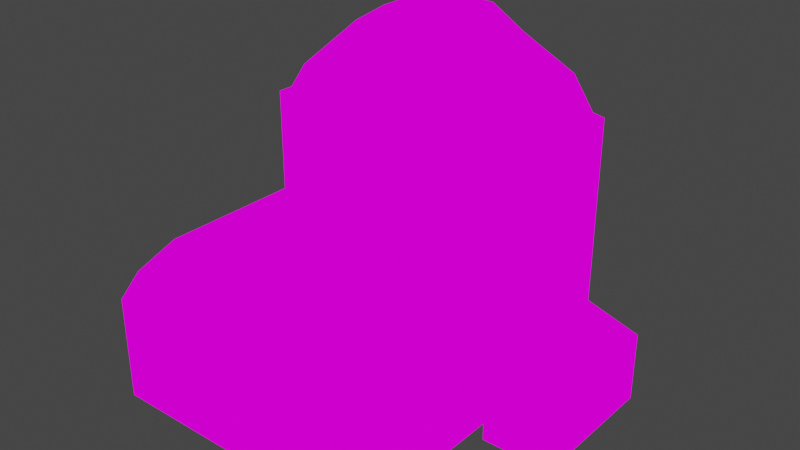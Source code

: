 # Source: Furnace.blend  (saved by Blender 2.82.7; exported with 4.5.12 LTS)
import bpy
from mathutils import Matrix  # noqa: F401  (used for matrix-valued properties, if any)

bpy.ops.wm.read_factory_settings(use_empty=True)
scene = bpy.context.scene
scene.name = 'Scene'

# ---- collections
col_collection = bpy.data.collections.new('Collection'); scene.collection.children.link(col_collection)

# ---- images (referenced by path relative to the original .blend; pixels are not part of the script)
import os
ASSET_DIR = os.environ.get("B2B_ASSET_DIR", "")  # directory of the original .blend (textures are referenced by path, not embedded)
HERE = os.path.dirname(os.path.abspath(__file__))  # packed textures are extracted next to this script under _unpacked/

def load_image(name, relpath, width, height, colorspace="sRGB"):
    """Load a texture the original file referenced (path relative to the .blend, or extracted next to this script)."""
    p = next((c for c in (os.path.join(HERE, relpath), os.path.join(ASSET_DIR, relpath)) if relpath and os.path.exists(c)), "")
    if p:
        img = bpy.data.images.load(p, check_existing=True)
        img.name = name
    else:  # same state as the original file: an image datablock whose file is absent (Cycles renders it pink)
        img = bpy.data.images.new(name, width, height)
        img.source = "FILE"
        img.filepath = "//" + (relpath or name)
    img.colorspace_settings.name = colorspace
    return img
img_workshopfurnace_png = load_image('workshopfurnace.png', 'workshopfurnace.png', 1024, 1024, 'sRGB')

# ---- materials (node trees are filled in below, after node groups)
mat_workshopfurnace = bpy.data.materials.new('workshopfurnace')
mat_workshopfurnace.alpha_threshold = 0.0
mat_workshopfurnace.use_transparent_shadow = False
mat_workshopfurnace.line_color = (0.0, 0.0, 0.0, 1.0)

# ---- material node trees
mat_workshopfurnace.use_nodes = True; mat_workshopfurnace.node_tree.nodes.clear()
_N = mat_workshopfurnace.node_tree.nodes; _L = mat_workshopfurnace.node_tree.links
n0 = _N.new('ShaderNodeOutputMaterial'); n0.name = 'Material Output'; n0.location = (400, 0)
n1 = _N.new('ShaderNodeLightPath'); n1.name = 'Light Path'; n1.location = (0, 250)
n2 = _N.new('ShaderNodeBsdfTransparent'); n2.name = 'Transparent BSDF'; n2.location = (-200, -100)
n3 = _N.new('ShaderNodeEmission'); n3.name = 'Emission'; n3.location = (-200, -200)
n4 = _N.new('ShaderNodeMixShader'); n4.name = 'Mix Shader'; n4.location = (200, 0)
n5 = _N.new('ShaderNodeMixShader'); n5.name = 'Mix Shader.001'; n5.location = (0, -100)
n6 = _N.new('ShaderNodeTexImage'); n6.name = 'Image Texture'; n6.location = (-500, 100)
n6.image = img_workshopfurnace_png
n6.interpolation = 'Closest'
_L.new(n6.outputs[0], n3.inputs[0])
_L.new(n6.outputs[1], n5.inputs[0])
_L.new(n2.outputs[0], n5.inputs[1])
_L.new(n2.outputs[0], n4.inputs[1])
_L.new(n3.outputs[0], n5.inputs[2])
_L.new(n5.outputs[0], n4.inputs[2])
_L.new(n1.outputs[0], n4.inputs[0])
_L.new(n4.outputs[0], n0.inputs[0])
n0.is_active_output = True

# ---- world
world_world = bpy.data.worlds.new('World'); scene.world = world_world
world_world.use_nodes = True; world_world.node_tree.nodes.clear()
_N = world_world.node_tree.nodes; _L = world_world.node_tree.links
n0 = _N.new('ShaderNodeOutputWorld'); n0.name = 'World Output'; n0.location = (300, 300)
n1 = _N.new('ShaderNodeBackground'); n1.name = 'Background'; n1.location = (10, 300)
n1.inputs[0].default_value = (0.05088, 0.05088, 0.05088, 1.0)
_L.new(n1.outputs[0], n0.inputs[0])
n0.is_active_output = True
world_world.color = (0.05088, 0.05088, 0.05088)
world_world.use_sun_shadow = False
world_world.sun_shadow_jitter_overblur = 0.0

# ---- meshes
me_cube = bpy.data.meshes.new('Cube')
me_cube.from_pydata([(0.5, -0.4827, 0.4455), (0.25, -0.05871, 0.5), (0.5, -0.2009, 0.5), (-0.25, -0.4827, 0.4455), (-0.5, -0.5587, 0.25), (0.5, -0.5587, 0.0), (0.5, -0.05871, 0.0), (-0.25, -0.5587, 0.25), (-0.5, -0.3087, 0.0), (-0.5, -0.2009, 0.5), (0.0, -0.5587, 0.25), (-0.4554, 0.6913, 0.8832), (-0.25, -0.2009, 0.5), (0.0, -0.4827, 0.4455), (0.25, -0.5587, 0.25), (0.25, -0.4827, 0.4455), (0.5, -0.5587, 0.25), (0.0, -0.2009, 0.5), (0.0, 0.1913, 0.5), (-0.5, -0.05871, 0.5), (0.5, 0.1913, 0.5), (-0.5, 0.1913, 0.25), (0.25, -0.2009, 0.5), (-0.25, -0.05871, 0.5), (-0.5, -0.4827, 0.4455), (0.25, 0.1913, 0.75), (0.0, -0.05871, 0.5), (-0.25, 0.1913, 0.5), (-0.4554, 0.4413, 0.8832), (-0.25, 0.1913, 0.75), (0.25, 0.1913, 0.5), (-0.5, 0.6913, 0.5), (0.25, 0.6913, 1.0), (-0.25, 0.1913, 1.0), (0.4554, 0.1913, 0.8832), (0.5, 0.1913, 0.75), (-0.5, 0.6913, 0.75), (0.4554, 0.4413, 0.8832), (0.5, 0.4413, 0.75), (-0.5, 0.6913, 0.0), (-0.5, 0.4413, 0.0), (-0.5, 0.4413, 0.25), (0.5, 0.4413, 0.5), (-0.5, -0.5587, 0.0), (0.0, 0.4413, 0.0), (-0.5, -0.05871, 0.25), (0.5, -0.05871, 0.5), (0.5, 0.4413, 0.25), (0.5, 0.1913, 0.25), (0.5, -0.05871, 0.25), (0.0, -0.3087, 0.0), (0.25, -0.05871, 0.0), (0.5, -0.3087, 0.25), (0.0, -0.05871, 0.0), (-0.5, -0.3087, 0.25), (0.5, -0.3087, 0.0), (0.0, 0.1913, 0.0), (-0.5, 0.1913, 0.5), (0.5, 0.6913, 0.0), (0.5, 0.4413, 0.0), (-0.5, 0.4413, 0.75), (-0.5, 0.4413, 0.5), (-0.5, 0.6913, 0.25), (-0.5, 0.1913, 0.75), (-0.4554, 0.1913, 0.8832), (0.0, 0.1913, 1.0), (0.0, 0.6913, 1.0), (0.25, 0.1913, 1.0), (-0.25, 0.4413, 0.0), (0.0, 0.4413, 1.222), (0.25, 0.4413, 1.147), (0.25, -0.3087, 0.0), (-0.25, 0.4413, 1.147), (0.25, 0.4413, 0.0), (0.5, 0.6913, 0.25), (0.5, 0.6913, 0.5), (0.5, 0.6913, 0.75), (0.4554, 0.6913, 0.8832), (-0.25, 0.6913, 1.0), (-0.25, -0.3087, 0.0), (0.25, -0.5587, 0.0), (0.25, 0.6913, 0.0), (0.0, 0.6913, 0.0), (-0.25, 0.6913, 0.0), (-0.25, -0.05871, 0.0), (-0.5, -0.05871, 0.0), (-0.5, 0.1913, 0.0), (-0.25, 0.1913, 0.0), (0.25, 0.1913, 0.0), (0.5, 0.1913, 0.0), (-0.25, -0.5587, 0.0), (0.0, -0.5587, 0.0), (-0.25, -0.5587, 0.375), (0.25, 0.06629, 0.0), (0.125, 0.6913, 0.0), (0.125, -0.05871, 0.0), (0.125, -0.5587, 0.25), (-0.125, -0.4827, 0.4455), (-0.375, -0.5587, 0.0), (-0.5, 0.4413, 0.625), (-0.5, 0.3163, 0.0), (0.375, -0.4827, 0.4455), (0.25, -0.1837, 0.5), (0.0, -0.3259, 0.5), (0.5, -0.4337, 0.25), (-0.375, -0.4827, 0.4455), (0.25, -0.5587, 0.375), (-0.5, -0.1837, 0.0), (0.125, -0.05871, 0.5), (-0.375, -0.5587, 0.25), (-0.375, -0.3087, 0.0), (-0.4554, 0.5663, 0.8832), (-0.125, -0.5587, 0.25), (-0.375, 0.1913, 0.0), (-0.25, -0.1837, 0.5), (0.25, -0.3259, 0.5), (-0.25, 0.06629, 0.5), (0.375, 0.1913, 0.5), (0.125, -0.4827, 0.4455), (0.0, -0.5587, 0.375), (-0.25, -0.3259, 0.5), (-0.375, -0.05871, 0.5), (0.5, 0.1913, 0.375), (0.0, -0.1837, 0.5), (0.25, 0.06629, 0.5), (0.375, 0.1913, 0.75), (0.125, 0.4413, 1.222), (-0.25, 0.3163, 0.0), (-0.125, -0.2009, 0.5), (0.125, -0.2009, 0.5), (-0.5, -0.5587, 0.375), (-0.5, -0.05871, 0.375), (0.125, 0.1913, 0.5), (0.5, 0.4413, 0.875), (0.25, 0.1913, 0.875), (-0.125, -0.05871, 0.5), (-0.25, 0.1913, 0.875), (0.5, 0.1913, 0.875), (0.0, 0.06629, 0.5), (-0.125, 0.1913, 0.5), (-0.25, 0.1913, 0.625), (0.125, 0.1913, 1.0), (0.375, -0.5587, 0.25), (0.125, 0.6913, 1.0), (0.25, 0.1913, 0.625), (0.5, 0.1913, 0.625), (0.5, -0.5587, 0.375), (0.5, 0.3163, 0.75), (0.5, 0.06629, 0.5), (0.0, 0.5663, 0.0), (0.5, -0.5587, 0.125), (0.5, -0.05871, 0.125), (0.375, -0.05871, 0.5), (-0.5, 0.6913, 0.375), (0.5, -0.1837, 0.5), (0.5, 0.5663, 0.75), (-0.5, 0.5663, 0.75), (0.5, 0.3163, 0.25), (0.0, -0.4337, 0.0), (-0.5, -0.4337, 0.25), (-0.125, -0.3087, 0.0), (-0.5, -0.5587, 0.125), (-0.125, 0.6913, 0.0), (0.7968, 0.25, 0.25), (0.5, 0.3163, 0.5), (0.5, 0.4413, 0.625), (-0.5, 0.6913, 0.875), (0.5, 0.4413, 0.375), (-0.25, 0.5663, 0.0), (0.5, -0.05871, 0.375), (0.5, -0.1837, 0.25), (0.5, 0.1913, 0.125), (0.5, -0.3087, 0.375), (-0.375, -0.2009, 0.5), (-0.5, -0.3259, 0.5), (-0.5, -0.3087, 0.125), (0.375, -0.3087, 0.0), (-0.5, 0.1913, 0.375), (0.0, -0.1837, 0.0), (0.5, -0.3259, 0.5), (0.375, -0.2009, 0.5), (0.5, 0.06629, 0.25), (0.5, -0.3087, 0.125), (-0.5, 0.06629, 0.0), (-0.375, -0.05871, 0.0), (-0.5, 0.1913, 0.625), (-0.5, -0.3087, 0.375), (-0.5, 0.06629, 0.5), (-0.375, 0.1913, 0.5), (-0.5, 0.06629, 0.25), (-0.5, 0.3163, 0.25), (0.125, 0.1913, 0.0), (0.7968, 0.0, 0.25), (0.5, 0.06629, 0.0), (-0.5, -0.1837, 0.5), (-0.5, -0.1837, 0.25), (-0.25, -0.5587, 0.125), (-0.5, 0.4413, 0.375), (-0.5, 0.3163, 0.5), (0.5468, 0.25, 0.3259), (-0.5, 0.3163, 0.75), (-0.375, 0.6913, 0.0), (-0.125, 0.1913, 1.0), (-0.375, 0.1913, 0.75), (0.4554, 0.5663, 0.8832), (0.0, 0.1913, 0.875), (0.0, 0.5663, 1.222), (-0.375, 0.4413, 1.0), (-0.25, 0.06629, 0.0), (-0.5, 0.5663, 0.25), (-0.375, 0.1913, 1.0), (-0.5, 0.1913, 0.875), (0.5468, 0.0, 0.3259), (0.375, 0.1913, 1.0), (0.5468, 0.5, 0.0), (0.7968, 0.5, 0.25), (0.5, 0.6913, 0.625), (-0.5, 0.5663, 0.0), (0.0, 0.3163, 1.222), (0.4554, 0.3163, 0.8832), (0.375, 0.6913, 1.0), (0.7968, 0.25, 0.0), (0.375, 0.4413, 1.0), (0.25, 0.3163, 1.147), (-0.5, 0.4413, 0.875), (0.5468, 0.25, 0.0), (-0.4554, 0.3163, 0.8832), (-0.25, 0.3163, 1.147), (-0.125, 0.4413, 1.222), (0.375, 0.4413, 0.0), (0.5, 0.5663, 0.25), (-0.5, -0.4337, 0.0), (0.7968, 0.0, 0.0), (-0.125, 0.4143, 0.625), (0.5, 0.6913, 0.375), (0.5, 0.5663, 0.5), (0.125, 0.4143, 0.625), (0.5, 0.6913, 0.875), (0.125, 0.4143, 0.75), (0.07494, 0.5374, 0.6261), (0.25, 0.5663, 1.147), (-0.375, 0.4413, 0.0), (-0.375, 0.6913, 1.0), (-0.25, 0.5663, 1.147), (-0.125, 0.6913, 1.0), (0.07494, 0.5374, 0.776), (-0.07494, 0.5374, 0.776), (-0.5, 0.6913, 0.625), (-0.5, 0.5663, 0.5), (0.125, 0.4413, 0.0), (-0.07494, 0.5374, 0.6261), (0.25, 0.3163, 0.0), (0.5, 0.6913, 0.125), (0.375, 0.6913, 0.0), (0.0, 0.3163, 0.0), (-0.125, 0.4413, 0.0), (0.375, 0.1913, 0.0), (-0.5, 0.4413, 0.125), (-0.5, 0.6913, 0.125), (-0.25, -0.4337, 0.0), (0.5, -0.4337, 0.0), (-0.5, -0.05871, 0.125), (-0.5, 0.1913, 0.125), (-0.125, 0.1913, 0.0), (0.5, 0.3163, 0.0), (0.25, -0.5587, 0.125), (0.0, 0.06629, 0.0), (-0.125, -0.5587, 0.0), (-0.125, -0.05871, 0.0), (0.5, 0.4413, 0.125), (0.25, 0.5663, 0.0), (0.5, 0.5663, 0.0), (0.375, -0.05871, 0.0), (0.375, -0.5587, 0.0), (0.25, -0.4337, 0.0), (0.5, -0.1837, 0.0), (-0.25, -0.1837, 0.0), (0.25, -0.1837, 0.0), (0.125, -0.5587, 0.0), (0.125, -0.3087, 0.0), (0.375, -0.4337, 0.0), (0.125, -0.4337, 0.0), (0.125, -0.1837, 0.0), (0.375, -0.1837, 0.0), (-0.375, -0.4337, 0.0), (-0.125, -0.4337, 0.0), (-0.375, -0.1837, 0.0), (-0.125, -0.1837, 0.0), (-0.375, 0.3163, 0.0), (-0.125, 0.3163, 0.0), (0.125, 0.3163, 0.0), (0.375, 0.3163, 0.0), (0.125, 0.06629, 0.0), (0.375, 0.06629, 0.0), (-0.375, 0.06629, 0.0), (-0.125, 0.06629, 0.0), (-0.375, 0.5663, 0.0), (-0.125, 0.5663, 0.0), (0.125, 0.5663, 0.0), (0.375, 0.5663, 0.0), (0.1499, 0.5374, 0.776), (0.1499, 0.5374, 0.5511), (7.022e-10, 0.5374, 0.776), (-0.1499, 0.5374, 0.776), (0.1499, 0.5374, 0.701), (0.1499, 0.5374, 0.6261), (-0.07494, 0.5374, 0.701), (-0.1499, 0.5374, 0.701), (-0.1499, 0.5374, 0.6261), (-0.1499, 0.5374, 0.5511), (-0.07494, 0.5374, 0.5511), (0.07494, 0.5374, 0.701), (7.022e-10, 0.5374, 0.701), (7.022e-10, 0.5374, 0.6261), (7.022e-10, 0.5374, 0.5511), (0.07494, 0.5374, 0.5511), (-0.375, 0.5663, 1.0), (-0.125, 0.5663, 1.222), (0.125, 0.5663, 1.222), (0.375, 0.5663, 1.0), (0.375, 0.3163, 1.0), (0.125, 0.3163, 1.222), (-0.125, 0.3163, 1.222), (-0.375, 0.3163, 1.0), (-0.5, 0.3163, 0.875), (-0.5, 0.5663, 0.875), (-0.5, 0.3163, 0.625), (-0.5, 0.5663, 0.625), (-0.5, 0.5663, 0.375), (-0.5, 0.5663, 0.125), (-0.5, -0.4337, 0.375), (-0.5, -0.4337, 0.125), (-0.5, 0.3163, 0.375), (-0.5, 0.3163, 0.125), (-0.5, -0.1837, 0.375), (-0.5, 0.06629, 0.375), (-0.5, -0.1837, 0.125), (-0.5, 0.06629, 0.125), (0.5, -0.1837, 0.375), (0.5, -0.1837, 0.125), (0.5, 0.3163, 0.375), (0.5, 0.06629, 0.375), (0.5, 0.3163, 0.125), (0.5, 0.06629, 0.125), (0.5, -0.4337, 0.375), (0.5, -0.4337, 0.125), (0.5, 0.5663, 0.375), (0.5, 0.5663, 0.125), (0.5, 0.5663, 0.875), (0.5, 0.3163, 0.875), (0.5, 0.5663, 0.625), (0.5, 0.3163, 0.625), (0.375, 0.1913, 0.875), (0.125, 0.1913, 0.875), (-0.125, 0.1913, 0.875), (-0.375, 0.1913, 0.875), (0.375, 0.1913, 0.625), (-0.375, 0.1913, 0.625), (0.375, 0.06629, 0.5), (0.125, 0.06629, 0.5), (-0.125, 0.06629, 0.5), (-0.375, 0.06629, 0.5), (0.375, -0.1837, 0.5), (0.125, -0.1837, 0.5), (-0.125, -0.1837, 0.5), (-0.375, -0.1837, 0.5), (0.375, -0.3259, 0.5), (0.125, -0.3259, 0.5), (-0.125, -0.3259, 0.5), (-0.375, -0.3259, 0.5), (0.375, -0.5587, 0.375), (-0.375, -0.5587, 0.125), (0.125, -0.5587, 0.375), (-0.125, -0.5587, 0.375), (0.375, -0.5587, 0.125), (-0.375, -0.5587, 0.375), (0.125, 0.3244, 0.5), (0.0, 0.3244, 0.5), (0.125, 0.3244, 0.75), (0.25, 0.3244, 0.75), (-0.25, 0.3244, 0.875), (-0.25, 0.3244, 0.75), (-0.125, 0.3244, 0.5), (-0.25, 0.3244, 0.625), (-0.25, 0.3244, 0.5), (-0.125, 0.3244, 0.75), (0.0, 0.3244, 0.75), (0.25, 0.3244, 0.625), (0.25, 0.3244, 0.5), (-0.1875, -0.05871, 0.5), (0.25, 0.3244, 0.875), (0.0, 0.3244, 0.875), (0.125, 0.3244, 0.875), (-0.125, 0.3244, 0.875), (0.125, 0.3244, 0.625), (-0.125, 0.3244, 0.625), (0.1093, 0.6419, 0.06253), (0.2186, 0.6419, 0.06253), (-0.2186, 0.6419, 0.8275), (-0.2186, 0.6419, 0.9367), (-0.1093, 0.6419, 0.2811), (0.0, 0.6419, 0.2811), (0.0, 0.6419, 0.3904), (0.0, 0.6419, 0.4996), (0.0, 0.6419, 0.8275), (0.0, 0.6419, 0.9367), (0.1093, 0.6419, 0.9367), (0.1093, 0.6419, 0.4996), (0.2186, 0.6419, 0.1718), (0.2186, 0.6419, 0.2811), (-0.4371, 0.6419, 0.3904), (-0.4371, 0.6419, 0.4996), (-0.1093, 0.6419, 0.06253), (-0.2186, 0.6419, 0.06253), (-0.2186, 0.6419, 0.1718), (-0.2186, 0.6419, 0.2811), (-0.3278, 0.6419, 0.2811), (-0.4371, 0.6419, 0.8275), (-0.4371, 0.6419, 0.7182), (0.0, 0.6419, 0.1718), (0.1093, 0.6419, 0.2811), (-0.3278, 0.6419, 0.06253), (0.0, 0.4143, 0.625), (0.0, 0.4143, 0.75), (-0.125, 0.4143, 0.75), (0.3278, 0.6419, 0.4996), (0.2186, 0.6419, 0.4996), (0.4371, 0.6419, 0.6089), (0.4371, 0.6419, 0.4996), (0.3278, 0.6419, 0.9367), (0.3981, 0.6419, 0.8346), (-0.1093, 0.6419, 0.4996), (-0.2186, 0.6419, 0.4996), (-0.2186, 0.6419, 0.6089), (-0.2186, 0.6419, 0.7182), (0.2186, 0.6419, 0.8275), (0.2186, 0.6419, 0.9367), (0.3278, 0.6419, 0.2811), (0.4371, 0.6419, 0.2811), (-0.125, 0.4143, 0.5), (0.4371, 0.6419, 0.3904), (0.2186, 0.6419, 0.3904), (0.4371, 0.6419, 0.8275), (0.3278, 0.6419, 0.7182), (0.4371, 0.6419, 0.7182), (0.2186, 0.6419, 0.6089), (0.2186, 0.6419, 0.7182), (-0.3278, 0.6419, 0.9367), (-0.1093, 0.6419, 0.9367), (-0.3278, 0.6419, 0.7182), (-0.3278, 0.6419, 0.4996), (-0.4371, 0.6419, 0.6089), (-0.2186, 0.6419, 0.3904), (0.4371, 0.6419, 0.1718), (0.3278, 0.6419, 0.06253), (0.4371, 0.6419, 0.06253), (-0.4371, 0.6419, 0.1718), (-0.4371, 0.6419, 0.2811), (0.0, 0.6419, 0.06253), (-0.3981, 0.6419, 0.8346), (-0.4371, 0.6419, 0.06253), (-0.3278, 0.6419, 0.1718), (-0.1093, 0.6419, 0.1718), (-0.3278, 0.6419, 0.3904), (-0.1093, 0.6419, 0.3904), (-0.3278, 0.6419, 0.6089), (0.0, 0.4143, 0.5), (-0.3278, 0.6419, 0.8275), (-0.1093, 0.6419, 0.8275), (0.1093, 0.6419, 0.8275), (0.3278, 0.6419, 0.8275), (0.125, 0.4143, 0.5), (0.3278, 0.6419, 0.6089), (0.1093, 0.6419, 0.3904), (0.3278, 0.6419, 0.3904), (0.1093, 0.6419, 0.1718), (0.3278, 0.6419, 0.1718), (0.5468, 0.0, 0.0), (-0.1875, -0.2009, 0.5), (-0.1875, -0.5587, 0.25), (-0.1875, -0.4827, 0.4455), (0.5468, 0.5, 0.3259), (0.7968, 0.5, 0.0), (-0.1875, 0.6913, 0.0), (-0.1875, 0.1913, 1.0), (-0.1875, 0.4413, 1.185), (-0.1875, 0.6913, 1.0), (-0.1875, -0.5587, 0.0), (-0.1875, -0.05871, 0.0), (-0.1875, 0.1913, 0.5), (-0.1875, -0.3087, 0.0), (-0.1875, 0.4413, 0.0), (-0.1875, 0.1913, 0.0), (-0.1875, -0.4337, 0.0), (-0.1875, -0.1837, 0.0), (-0.1875, 0.3163, 0.0), (-0.1875, 0.06629, 0.0), (-0.1875, 0.5663, 0.0), (-0.1124, 0.5374, 0.776), (-0.1124, 0.5374, 0.6261), (-0.1124, 0.5374, 0.701), (-0.1124, 0.5374, 0.5511), (-0.1875, 0.5663, 1.185), (-0.1875, 0.3163, 1.185), (-0.1875, 0.1913, 0.875), (-0.1875, 0.06629, 0.5), (-0.1875, -0.1837, 0.5), (-0.1875, -0.3259, 0.5), (-0.1875, -0.5587, 0.375), (-0.1875, -0.5587, 0.125), (-0.1875, 0.3244, 0.5), (-0.1875, 0.3244, 0.75), (-0.1875, 0.3244, 0.875), (-0.1875, 0.3244, 0.625), (-0.1639, 0.6419, 0.06253), (-0.1639, 0.6419, 0.4996), (-0.1639, 0.6419, 0.9367), (-0.1639, 0.6419, 0.2811), (-0.1639, 0.6419, 0.1718), (-0.1639, 0.6419, 0.3904), (-0.1639, 0.6419, 0.8275), (0.1875, 0.6913, 0.0), (0.1875, -0.5587, 0.25), (0.1875, -0.4827, 0.4455), (0.1875, 0.4413, 1.185), (0.1875, -0.2009, 0.5), (0.1875, 0.1913, 0.0), (0.1875, 0.4413, 0.0), (0.1875, -0.5587, 0.0), (0.1875, -0.05871, 0.0), (0.1875, -0.05871, 0.5), (0.1875, 0.1913, 0.5), (0.1875, 0.1913, 1.0), (0.1875, 0.6913, 1.0), (0.1875, -0.3087, 0.0), (0.1875, -0.4337, 0.0), (0.1875, -0.1837, 0.0), (0.1875, 0.3163, 0.0), (0.1875, 0.06629, 0.0), (0.1875, 0.5663, 0.0), (0.1124, 0.5374, 0.6261), (0.1124, 0.5374, 0.776), (0.1124, 0.5374, 0.701), (0.1124, 0.5374, 0.5511), (0.1875, 0.5663, 1.185), (0.1875, 0.3163, 1.185), (0.1875, 0.1913, 0.875), (0.1875, 0.06629, 0.5), (0.1875, -0.1837, 0.5), (0.1875, -0.3259, 0.5), (0.1875, -0.5587, 0.375), (0.1875, -0.5587, 0.125), (0.1875, 0.3244, 0.75), (0.1875, 0.3244, 0.5), (0.1875, 0.3244, 0.875), (0.1875, 0.3244, 0.625), (0.1639, 0.6419, 0.06253), (0.1639, 0.6419, 0.2811), (0.1639, 0.6419, 0.9367), (0.1639, 0.6419, 0.4996), (0.1639, 0.6419, 0.8275), (0.1639, 0.6419, 0.3904), (0.1639, 0.6419, 0.1718), (0.5, -0.5587, 0.207), (0.5, -0.05871, 0.207), (-0.5, -0.3087, 0.207), (0.5, -0.3087, 0.207), (0.5, 0.6913, 0.207), (-0.5, 0.6913, 0.207), (-0.5, 0.1913, 0.207), (0.5, 0.4413, 0.207), (-0.5, -0.5587, 0.207), (0.5, 0.1913, 0.207), (-0.25, -0.5587, 0.207), (-0.5, 0.4413, 0.207), (-0.5, -0.05871, 0.207), (0.25, -0.5587, 0.207), (0.0, -0.5587, 0.207), (-0.5, 0.5663, 0.207), (-0.5, -0.4337, 0.207), (-0.5, 0.3163, 0.207), (-0.5, -0.1837, 0.207), (-0.5, 0.06629, 0.207), (0.5, -0.1837, 0.207), (0.5, 0.3163, 0.207), (0.5, 0.06629, 0.207), (0.5, -0.4337, 0.207), (0.5, 0.5663, 0.207), (-0.375, -0.5587, 0.207), (0.375, -0.5587, 0.207), (-0.125, -0.5587, 0.207), (0.125, -0.5587, 0.207), (0.2186, 0.6419, 0.2435), (-0.2186, 0.6419, 0.2435), (0.0, 0.6419, 0.2435), (0.4371, 0.6419, 0.2435), (-0.4371, 0.6419, 0.2435), (-0.3278, 0.6419, 0.2435), (-0.1093, 0.6419, 0.2435), (0.1093, 0.6419, 0.2435), (0.3278, 0.6419, 0.2435), (-0.1639, 0.6419, 0.2435), (-0.1875, -0.5587, 0.207), (0.1639, 0.6419, 0.2435), (0.1875, -0.5587, 0.207), (0.0, -0.5086, 0.125), (0.0, -0.5086, 0.0), (-0.125, -0.5086, 0.0), (-0.1875, -0.5086, 0.0), (0.0, -0.5086, 0.207), (0.125, -0.5086, 0.0), (-0.125, -0.5086, 0.125), (0.125, -0.5086, 0.125), (0.1875, -0.5086, 0.125), (-0.1875, -0.5086, 0.125), (0.1875, -0.5086, 0.0), (-0.125, -0.5086, 0.207), (0.125, -0.5086, 0.207), (-0.1875, -0.5086, 0.207), (0.1875, -0.5086, 0.207)], [], [(375, 92, 3, 105), (604, 576, 14, 522), (590, 577, 10, 112), (589, 563, 16, 142), (373, 119, 13, 97), (550, 106, 15, 523), (588, 573, 7, 109), (370, 146, 0, 101), (369, 120, 12, 173), (368, 103, 17, 128), (549, 115, 22, 525), (366, 179, 2, 180), (365, 114, 23, 121), (364, 123, 26, 135), (548, 102, 1, 530), (362, 154, 46, 152), (361, 116, 27, 188), (360, 138, 18, 139), (547, 124, 30, 531), (358, 148, 20, 117), (357, 140, 29, 203), (29, 140, 383, 381), (140, 27, 384, 383), (356, 145, 35, 125), (355, 136, 33, 210), (354, 205, 65, 202), (546, 134, 67, 532), (352, 137, 34, 213), (351, 165, 38, 147), (350, 216, 76, 155), (349, 133, 37, 219), (348, 237, 77, 204), (587, 567, 74, 230), (346, 234, 75, 235), (586, 566, 52, 104), (344, 172, 2, 179), (585, 572, 48, 181), (584, 570, 47, 157), (341, 122, 20, 148), (340, 167, 42, 164), (583, 564, 49, 170), (338, 169, 46, 154), (582, 575, 45, 189), (581, 565, 54, 195), (335, 131, 19, 187), (334, 186, 9, 194), (580, 569, 21, 190), (332, 177, 57, 198), (579, 571, 4, 159), (330, 130, 24, 174), (578, 574, 41, 209), (328, 197, 61, 248), (327, 99, 60, 156), (326, 185, 63, 200), (325, 224, 28, 111), (324, 211, 64, 226), (323, 227, 72, 207), (322, 218, 69, 228), (545, 223, 70, 524), (320, 219, 37, 222), (319, 240, 70, 222), (318, 206, 69, 126), (502, 243, 72, 485), (316, 111, 28, 207), (477, 232, 192, 212), (221, 482, 215, 163), (232, 221, 163, 192), (163, 215, 481, 199), (192, 163, 199, 212), (386, 385, 424, 423), (385, 395, 233, 424), (377, 376, 471, 466), (376, 394, 236, 471), (439, 466, 422, 233), (466, 471, 236, 422), (299, 270, 81, 253), (298, 149, 82, 94), (497, 168, 83, 483), (296, 217, 39, 201), (496, 208, 87, 492), (294, 183, 86, 113), (293, 93, 88, 256), (292, 266, 56, 191), (291, 251, 73, 229), (290, 254, 44, 249), (495, 127, 68, 491), (288, 100, 40, 241), (494, 276, 84, 488), (286, 107, 85, 184), (493, 259, 79, 490), (284, 231, 8, 110), (283, 277, 51, 272), (282, 178, 53, 95), (281, 158, 50, 279), (280, 274, 71, 176), (260, 280, 176, 55), (5, 273, 280, 260), (273, 80, 274, 280), (535, 281, 279, 534), (528, 278, 281, 535), (278, 91, 158, 281), (536, 282, 95, 529), (534, 279, 282, 536), (279, 50, 178, 282), (275, 283, 272, 6), (55, 176, 283, 275), (176, 71, 277, 283), (259, 284, 110, 79), (90, 98, 284, 259), (98, 43, 231, 284), (158, 285, 160, 50), (91, 267, 285, 158), (487, 90, 259, 493), (276, 286, 184, 84), (79, 110, 286, 276), (110, 8, 107, 286), (178, 287, 268, 53), (50, 160, 287, 178), (490, 79, 276, 494), (127, 288, 241, 68), (87, 113, 288, 127), (113, 86, 100, 288), (254, 289, 255, 44), (56, 263, 289, 254), (492, 87, 127, 495), (537, 290, 249, 527), (526, 191, 290, 537), (191, 56, 254, 290), (264, 291, 229, 59), (89, 256, 291, 264), (256, 88, 251, 291), (538, 292, 191, 526), (529, 95, 292, 538), (95, 53, 266, 292), (193, 293, 256, 89), (6, 272, 293, 193), (272, 51, 93, 293), (208, 294, 113, 87), (84, 184, 294, 208), (184, 85, 183, 294), (266, 295, 263, 56), (53, 268, 295, 266), (488, 84, 208, 496), (168, 296, 201, 83), (68, 241, 296, 168), (241, 40, 217, 296), (149, 297, 162, 82), (44, 255, 297, 149), (491, 68, 168, 497), (539, 298, 94, 521), (527, 249, 298, 539), (249, 44, 149, 298), (271, 299, 253, 58), (59, 229, 299, 271), (229, 73, 270, 299), (422, 236, 238, 423), (233, 422, 423, 424), (520, 468, 246, 498), (433, 434, 307, 308), (315, 314, 313, 239), (543, 315, 239, 540), (540, 239, 311, 542), (311, 312, 302, 245), (542, 311, 245, 541), (500, 307, 303, 498), (312, 306, 246, 302), (501, 309, 308, 499), (314, 310, 250, 313), (313, 250, 306, 312), (499, 308, 307, 500), (239, 313, 312, 311), (234, 74, 438, 440), (247, 36, 418, 451), (521, 94, 396, 556), (75, 234, 440, 428), (66, 143, 406, 405), (31, 247, 451, 411), (220, 77, 430, 429), (36, 166, 417, 418), (153, 31, 411, 410), (32, 220, 429, 436), (568, 62, 457, 596), (166, 11, 459, 417), (486, 244, 448, 516), (62, 153, 410, 457), (39, 258, 456, 460), (533, 32, 436, 558), (244, 66, 405, 448), (94, 82, 458, 396), (242, 78, 399, 447), (216, 75, 428, 427), (11, 242, 447, 459), (76, 216, 427, 444), (483, 83, 413, 514), (83, 201, 421, 413), (58, 253, 454, 455), (82, 162, 412, 458), (201, 39, 460, 421), (567, 252, 453, 595), (253, 81, 397, 454), (252, 58, 455, 453), (77, 237, 442, 430), (237, 76, 444, 442), (243, 316, 207, 72), (78, 242, 316, 243), (242, 11, 111, 316), (206, 317, 228, 69), (66, 244, 317, 206), (486, 78, 243, 502), (544, 318, 126, 524), (533, 143, 318, 544), (143, 66, 206, 318), (204, 319, 222, 37), (77, 220, 319, 204), (220, 32, 240, 319), (223, 320, 222, 70), (67, 213, 320, 223), (213, 34, 219, 320), (218, 321, 126, 69), (65, 141, 321, 218), (532, 67, 223, 545), (503, 322, 228, 485), (484, 202, 322, 503), (202, 65, 218, 322), (226, 323, 207, 28), (64, 210, 323, 226), (210, 33, 227, 323), (224, 324, 226, 28), (60, 200, 324, 224), (200, 63, 211, 324), (166, 325, 111, 11), (36, 156, 325, 166), (156, 60, 224, 325), (99, 326, 200, 60), (61, 198, 326, 99), (198, 57, 185, 326), (247, 327, 156, 36), (31, 248, 327, 247), (248, 61, 99, 327), (153, 328, 248, 31), (62, 209, 328, 153), (209, 41, 197, 328), (568, 578, 209, 62), (39, 217, 329, 258), (217, 40, 257, 329), (186, 330, 174, 9), (54, 159, 330, 186), (159, 4, 130, 330), (565, 579, 159, 54), (8, 231, 331, 175), (231, 43, 161, 331), (197, 332, 198, 61), (41, 190, 332, 197), (190, 21, 177, 332), (574, 580, 190, 41), (40, 100, 333, 257), (100, 86, 262, 333), (131, 334, 194, 19), (45, 195, 334, 131), (195, 54, 186, 334), (177, 335, 187, 57), (21, 189, 335, 177), (189, 45, 131, 335), (575, 581, 195, 45), (85, 107, 336, 261), (107, 8, 175, 336), (569, 582, 189, 21), (86, 183, 337, 262), (183, 85, 261, 337), (172, 338, 154, 2), (52, 170, 338, 172), (170, 49, 169, 338), (566, 583, 170, 52), (55, 275, 339, 182), (275, 6, 151, 339), (122, 340, 164, 20), (48, 157, 340, 122), (157, 47, 167, 340), (169, 341, 148, 46), (49, 181, 341, 169), (181, 48, 122, 341), (572, 584, 157, 48), (89, 264, 342, 171), (264, 59, 269, 342), (564, 585, 181, 49), (6, 193, 343, 151), (193, 89, 171, 343), (146, 344, 179, 0), (16, 104, 344, 146), (104, 52, 172, 344), (563, 586, 104, 16), (5, 260, 345, 150), (260, 55, 182, 345), (167, 346, 235, 42), (47, 230, 346, 167), (230, 74, 234, 346), (570, 587, 230, 47), (59, 271, 347, 269), (271, 58, 252, 347), (133, 348, 204, 37), (38, 155, 348, 133), (155, 76, 237, 348), (137, 349, 219, 34), (35, 147, 349, 137), (147, 38, 133, 349), (165, 350, 155, 38), (42, 235, 350, 165), (235, 75, 216, 350), (145, 351, 147, 35), (20, 164, 351, 145), (164, 42, 165, 351), (134, 352, 213, 67), (25, 125, 352, 134), (125, 35, 137, 352), (205, 353, 141, 65), (25, 134, 390, 379), (489, 139, 382, 510), (504, 354, 202, 484), (139, 18, 377, 382), (546, 353, 392, 554), (211, 355, 210, 64), (63, 203, 355, 211), (203, 29, 136, 355), (144, 356, 125, 25), (30, 117, 356, 144), (117, 20, 145, 356), (144, 25, 379, 387), (30, 144, 387, 388), (531, 30, 388, 553), (18, 132, 376, 377), (353, 205, 391, 392), (136, 29, 381, 380), (185, 357, 203, 63), (57, 188, 357, 185), (188, 27, 140, 357), (124, 358, 117, 30), (1, 152, 358, 124), (152, 46, 148, 358), (138, 359, 132, 18), (26, 108, 359, 138), (530, 1, 124, 547), (505, 360, 139, 489), (389, 135, 360, 505), (135, 26, 138, 360), (187, 361, 188, 57), (19, 121, 361, 187), (121, 23, 116, 361), (102, 362, 152, 1), (22, 180, 362, 102), (180, 2, 154, 362), (123, 363, 108, 26), (17, 129, 363, 123), (525, 22, 102, 548), (506, 364, 135, 389), (478, 128, 364, 506), (128, 17, 123, 364), (194, 365, 121, 19), (9, 173, 365, 194), (173, 12, 114, 365), (115, 366, 180, 22), (15, 101, 366, 115), (101, 0, 179, 366), (103, 367, 129, 17), (13, 118, 367, 103), (523, 15, 115, 549), (507, 368, 128, 478), (480, 97, 368, 507), (97, 13, 103, 368), (174, 369, 173, 9), (24, 105, 369, 174), (105, 3, 120, 369), (106, 370, 101, 15), (14, 142, 370, 106), (142, 16, 146, 370), (571, 588, 109, 4), (43, 98, 371, 161), (98, 90, 196, 371), (119, 372, 118, 13), (10, 96, 372, 119), (522, 14, 106, 550), (508, 373, 97, 480), (479, 112, 373, 508), (112, 10, 119, 373), (576, 589, 142, 14), (80, 273, 374, 265), (273, 5, 150, 374), (602, 590, 112, 479), (604, 591, 617, 619), (577, 591, 96, 10), (590, 602, 618, 616), (528, 80, 265, 551), (130, 375, 105, 24), (4, 109, 375, 130), (109, 7, 92, 375), (395, 382, 439, 233), (555, 387, 379, 552), (386, 378, 392, 391), (552, 379, 390, 554), (511, 385, 393, 512), (385, 386, 391, 393), (378, 386, 423, 238), (394, 378, 238, 236), (553, 388, 387, 555), (513, 395, 385, 511), (510, 382, 395, 513), (382, 377, 466, 439), (504, 136, 380, 512), (205, 354, 393, 391), (600, 592, 409, 437), (599, 594, 401, 420), (474, 441, 426, 425), (473, 402, 403, 407), (472, 445, 446, 443), (468, 404, 302, 246), (470, 435, 436, 429), (469, 404, 405, 406), (520, 398, 399, 516), (467, 417, 459, 447), (515, 432, 309, 501), (465, 451, 418, 449), (519, 452, 432, 515), (463, 410, 411, 450), (601, 593, 415, 517), (597, 596, 457, 416), (593, 597, 416, 415), (413, 421, 461, 414), (421, 460, 456, 461), (594, 598, 400, 401), (458, 412, 462, 419), (514, 413, 414, 518), (452, 463, 450, 432), (415, 416, 463, 452), (416, 457, 410, 463), (402, 464, 431, 403), (401, 400, 464, 402), (517, 415, 452, 519), (433, 465, 449, 434), (432, 450, 465, 433), (450, 411, 451, 465), (407, 403, 314, 315), (434, 398, 303, 307), (404, 469, 245, 302), (398, 467, 447, 399), (434, 449, 467, 398), (449, 418, 417, 467), (404, 468, 448, 405), (435, 446, 304, 300), (445, 426, 301, 305), (560, 469, 406, 558), (560, 435, 300, 541), (432, 433, 308, 309), (442, 470, 429, 430), (444, 443, 470, 442), (443, 446, 435, 470), (403, 431, 310, 314), (559, 407, 315, 543), (446, 445, 305, 304), (427, 472, 443, 444), (428, 425, 472, 427), (425, 426, 445, 472), (561, 473, 407, 559), (557, 420, 473, 561), (420, 401, 402, 473), (440, 474, 425, 428), (438, 437, 474, 440), (437, 409, 441, 474), (603, 599, 420, 557), (556, 396, 475, 562), (396, 458, 419, 475), (595, 600, 437, 438), (455, 454, 476, 453), (454, 397, 408, 476), (482, 214, 481, 215), (214, 225, 199, 481), (225, 477, 212, 199), (482, 221, 225, 214), (221, 232, 477, 225), (400, 517, 519, 464), (412, 514, 518, 462), (598, 601, 517, 400), (464, 519, 515, 431), (431, 515, 501, 310), (468, 520, 516, 448), (354, 504, 512, 393), (384, 510, 513, 383), (383, 513, 511, 381), (381, 511, 512, 380), (90, 487, 509, 196), (573, 602, 479, 7), (7, 479, 508, 92), (92, 508, 480, 3), (3, 480, 507, 120), (120, 507, 478, 12), (12, 478, 506, 114), (114, 506, 389, 23), (23, 389, 505, 116), (116, 505, 489, 27), (136, 504, 484, 33), (27, 489, 510, 384), (33, 484, 503, 227), (227, 503, 485, 72), (244, 486, 502, 317), (162, 483, 514, 412), (78, 486, 516, 399), (250, 499, 500, 306), (310, 501, 499, 250), (306, 500, 498, 246), (398, 520, 498, 303), (255, 491, 497, 297), (268, 488, 496, 295), (263, 492, 495, 289), (160, 490, 494, 287), (267, 487, 493, 285), (285, 493, 490, 160), (287, 494, 488, 268), (289, 495, 491, 255), (295, 496, 492, 263), (297, 497, 483, 162), (317, 502, 485, 228), (397, 556, 562, 408), (592, 603, 557, 409), (409, 557, 561, 441), (441, 561, 559, 426), (426, 559, 543, 301), (469, 560, 541, 245), (435, 560, 558, 436), (376, 553, 555, 394), (378, 552, 554, 392), (394, 555, 552, 378), (96, 522, 550, 372), (118, 523, 549, 367), (129, 525, 548, 363), (108, 530, 547, 359), (132, 531, 553, 376), (134, 546, 554, 390), (141, 532, 545, 321), (32, 533, 544, 240), (240, 544, 524, 70), (143, 533, 558, 406), (81, 521, 556, 397), (304, 542, 541, 300), (305, 540, 542, 304), (301, 543, 540, 305), (73, 527, 539, 270), (270, 539, 521, 81), (51, 529, 538, 93), (93, 538, 526, 88), (88, 526, 537, 251), (251, 537, 527, 73), (71, 534, 536, 277), (277, 536, 529, 51), (80, 528, 535, 274), (274, 535, 534, 71), (321, 545, 524, 126), (353, 546, 532, 141), (359, 547, 531, 132), (363, 548, 530, 108), (367, 549, 525, 129), (372, 550, 523, 118), (591, 604, 522, 96), (577, 590, 616, 609), (408, 562, 603, 592), (196, 509, 602, 573), (462, 518, 601, 598), (453, 476, 600, 595), (562, 475, 599, 603), (419, 462, 598, 594), (414, 461, 597, 593), (461, 456, 596, 597), (518, 414, 593, 601), (475, 419, 594, 599), (476, 408, 592, 600), (551, 604, 619, 613), (509, 487, 608, 614), (265, 374, 589, 576), (161, 371, 588, 571), (269, 347, 587, 570), (150, 345, 586, 563), (151, 343, 585, 564), (171, 342, 584, 572), (182, 339, 583, 566), (262, 337, 582, 569), (261, 336, 581, 575), (257, 333, 580, 574), (175, 331, 579, 565), (258, 329, 578, 568), (74, 567, 595, 438), (258, 568, 596, 456), (329, 257, 574, 578), (331, 161, 571, 579), (333, 262, 569, 580), (336, 175, 565, 581), (337, 261, 575, 582), (339, 151, 564, 583), (342, 269, 570, 584), (343, 171, 572, 585), (345, 182, 566, 586), (347, 252, 567, 587), (371, 196, 573, 588), (374, 150, 563, 589), (591, 577, 609, 617), (551, 265, 576, 604), (608, 607, 611, 614), (607, 606, 605, 611), (606, 610, 612, 605), (610, 615, 613, 612), (612, 613, 619, 617), (605, 612, 617, 609), (614, 611, 616, 618), (611, 605, 609, 616), (602, 509, 614, 618), (528, 551, 613, 615)])
_uv = me_cube.uv_layers.new(name='UVMap')
_uv.uv.foreach_set('vector', [0.2812, 0.4375, 0.3123, 0.4375, 0.3123, 0.4996, 0.2812, 0.4996, 0.4218, 0.3535, 0.4375, 0.3532, 0.4373, 0.3746, 0.4218, 0.375, 0.3438, 0.3532, 0.375, 0.3532, 0.3748, 0.3746, 0.3438, 0.3746, 0.4688, 0.3532, 0.4998, 0.3532, 0.4998, 0.3746, 0.4688, 0.3746, 0.3438, 0.4375, 0.3748, 0.4375, 0.3748, 0.4996, 0.3438, 0.4996, 0.4218, 0.4375, 0.4373, 0.4375, 0.4373, 0.4996, 0.4218, 0.4996, 0.2812, 0.3532, 0.3125, 0.3532, 0.3123, 0.3746, 0.2812, 0.3746, 0.4688, 0.4375, 0.4998, 0.4375, 0.4998, 0.4996, 0.4688, 0.4996, 0.5312, 0.0625, 0.5623, 0.0625, 0.5623, 0.1246, 0.5312, 0.1246, 0.5938, 0.0625, 0.6248, 0.0625, 0.6248, 0.1246, 0.5938, 0.1246, 0.6718, 0.0625, 0.6873, 0.0625, 0.6873, 0.1246, 0.6718, 0.1246, 0.7188, 0.0625, 0.7498, 0.0625, 0.7498, 0.1246, 0.7188, 0.1246, 0.2812, 0.5625, 0.3123, 0.5625, 0.3123, 0.6246, 0.2812, 0.6246, 0.3438, 0.5625, 0.3748, 0.5625, 0.3748, 0.6246, 0.3438, 0.6246, 0.4218, 0.5625, 0.4373, 0.5625, 0.4373, 0.6246, 0.4218, 0.625, 0.4688, 0.5625, 0.4998, 0.5625, 0.4998, 0.6246, 0.4688, 0.6246, 0.2812, 0.6875, 0.3123, 0.6875, 0.3123, 0.7496, 0.2812, 0.7496, 0.3438, 0.6875, 0.3748, 0.6875, 0.3748, 0.7496, 0.3438, 0.7496, 0.4218, 0.6875, 0.4373, 0.6875, 0.4373, 0.7496, 0.4218, 0.7496, 0.4688, 0.6875, 0.4998, 0.6875, 0.4998, 0.7496, 0.4688, 0.7496, 0.2812, 0.8125, 0.3123, 0.8125, 0.3123, 0.8746, 0.2812, 0.8746, 0.3123, 0.8746, 0.3123, 0.8125, 0.3123, 0.8125, 0.3123, 0.8746, 0.3123, 0.8125, 0.3123, 0.7504, 0.3123, 0.7504, 0.3123, 0.8125, 0.4688, 0.8125, 0.4998, 0.8125, 0.4998, 0.8746, 0.4688, 0.8746, 0.2812, 0.9375, 0.3123, 0.9375, 0.3123, 0.9996, 0.2812, 0.9996, 0.3438, 0.9375, 0.3748, 0.9375, 0.3748, 0.9996, 0.3438, 0.9996, 0.4218, 0.9375, 0.4373, 0.9375, 0.4373, 0.9996, 0.4218, 0.9996, 0.4688, 0.9375, 0.4998, 0.9375, 0.4998, 0.9996, 0.4688, 0.9996, 0.5312, 0.8125, 0.5623, 0.8125, 0.5623, 0.8746, 0.5312, 0.8746, 0.5938, 0.8125, 0.6248, 0.8125, 0.6248, 0.8746, 0.5938, 0.8746, 0.5312, 0.9375, 0.5623, 0.9375, 0.5623, 0.9996, 0.5312, 0.9996, 0.5938, 0.9375, 0.6248, 0.9375, 0.6248, 0.9996, 0.5938, 0.9996, 0.5938, 0.3532, 0.6248, 0.3532, 0.6248, 0.3746, 0.5938, 0.3746, 0.5938, 0.4375, 0.6248, 0.4375, 0.6248, 0.4996, 0.5938, 0.4996, 0.5938, 0.3532, 0.5625, 0.3532, 0.5627, 0.3746, 0.5938, 0.3746, 0.5938, 0.4375, 0.5627, 0.4375, 0.5627, 0.4996, 0.5938, 0.4996, 0.7188, 0.3532, 0.6875, 0.3532, 0.6877, 0.3746, 0.7188, 0.3746, 0.6562, 0.3532, 0.6252, 0.3532, 0.6252, 0.3746, 0.6562, 0.3746, 0.7188, 0.4375, 0.6877, 0.4375, 0.6877, 0.4996, 0.7188, 0.4996, 0.6562, 0.4375, 0.6252, 0.4375, 0.6252, 0.4996, 0.6562, 0.4996, 0.5312, 0.3532, 0.5002, 0.3532, 0.5002, 0.3746, 0.5312, 0.3746, 0.5312, 0.4375, 0.5002, 0.4375, 0.5002, 0.4996, 0.5312, 0.4996, 0.7188, 0.3532, 0.6875, 0.3532, 0.6877, 0.3746, 0.7188, 0.3746, 0.6562, 0.3532, 0.6252, 0.3532, 0.6252, 0.3746, 0.6562, 0.3746, 0.7188, 0.4375, 0.6877, 0.4375, 0.6877, 0.4996, 0.7188, 0.4996, 0.6562, 0.4375, 0.6252, 0.4375, 0.6252, 0.4996, 0.6562, 0.4996, 0.6562, 0.3532, 0.6252, 0.3532, 0.6252, 0.3746, 0.6562, 0.3746, 0.6562, 0.4375, 0.6252, 0.4375, 0.6252, 0.4996, 0.6562, 0.4996, 0.5938, 0.3532, 0.6248, 0.3532, 0.6248, 0.3746, 0.5938, 0.3746, 0.5938, 0.4375, 0.6248, 0.4375, 0.6248, 0.4996, 0.5938, 0.4996, 0.5938, 0.3532, 0.5627, 0.3532, 0.5627, 0.3746, 0.5938, 0.3746, 0.5938, 0.4375, 0.5627, 0.4375, 0.5627, 0.4996, 0.5938, 0.4996, 0.5938, 0.8125, 0.5627, 0.8125, 0.5627, 0.8746, 0.5938, 0.8746, 0.5312, 0.8125, 0.5002, 0.8125, 0.5002, 0.8746, 0.5312, 0.8746, 0.5938, 0.9375, 0.5627, 0.9375, 0.5627, 0.9996, 0.5938, 0.9996, 0.5312, 0.9375, 0.5002, 0.9375, 0.5002, 0.9996, 0.5312, 0.9996, 0.7188, 0.0625, 0.6877, 0.0625, 0.6877, 0.1246, 0.7188, 0.1246, 0.6562, 0.0625, 0.6252, 0.0625, 0.6252, 0.1246, 0.6562, 0.1246, 0.5782, 0.0625, 0.5627, 0.0625, 0.5627, 0.1246, 0.5782, 0.1246, 0.5312, 0.0625, 0.5002, 0.0625, 0.5002, 0.1246, 0.5312, 0.1246, 0.7188, 0.0625, 0.6877, 0.0625, 0.6877, 0.1246, 0.7188, 0.1246, 0.6562, 0.0625, 0.6252, 0.0625, 0.6252, 0.1246, 0.6562, 0.1246, 0.5782, 0.0625, 0.5627, 0.0625, 0.5627, 0.1246, 0.5782, 0.1246, 0.5312, 0.0625, 0.5002, 0.0625, 0.5002, 0.1246, 0.5312, 0.1246, 0.6252, 0.1246, 0.6873, 0.1246, 0.6873, 0.0003906, 0.6252, 0.0003906, 0.8127, 0.6246, 0.8748, 0.6246, 0.8748, 0.5004, 0.8127, 0.5004, 0.7502, 0.6246, 0.8123, 0.6246, 0.8123, 0.5004, 0.7502, 0.5004, 0.8127, 0.7496, 0.8748, 0.7496, 0.8748, 0.6254, 0.8127, 0.6254, 0.7502, 0.7496, 0.8123, 0.7496, 0.8123, 0.6254, 0.7502, 0.6254, 0.3748, 0.8754, 0.3438, 0.8754, 0.3438, 0.8754, 0.3748, 0.8754, 0.3438, 0.8746, 0.3438, 0.8125, 0.3438, 0.8125, 0.3438, 0.8746, 0.3752, 0.7496, 0.4062, 0.7496, 0.4062, 0.7496, 0.3752, 0.7496, 0.4062, 0.7504, 0.4062, 0.8125, 0.4062, 0.8125, 0.4062, 0.7504, 0.3438, 0.7504, 0.3748, 0.7504, 0.3748, 0.8125, 0.3438, 0.8125, 0.3752, 0.7504, 0.4062, 0.7504, 0.4062, 0.8125, 0.3752, 0.8125, 0.4062, 0.3125, 0.3752, 0.3125, 0.3752, 0.3746, 0.4062, 0.3746, 0.3438, 0.3125, 0.3127, 0.3125, 0.3127, 0.3746, 0.3438, 0.3746, 0.3907, 0.3125, 0.3752, 0.3125, 0.3752, 0.3746, 0.3907, 0.3746, 0.3438, 0.3125, 0.3127, 0.3125, 0.3127, 0.3746, 0.3438, 0.3746, 0.3907, 0.3125, 0.3752, 0.3125, 0.3752, 0.3746, 0.3907, 0.3746, 0.3438, 0.3125, 0.3127, 0.3125, 0.3127, 0.3746, 0.3438, 0.3746, 0.4062, 0.3125, 0.3752, 0.3125, 0.3752, 0.3746, 0.4062, 0.3746, 0.3438, 0.3125, 0.3127, 0.3125, 0.3127, 0.3746, 0.3438, 0.3746, 0.3438, 0.3125, 0.3748, 0.3125, 0.3748, 0.2504, 0.3438, 0.2504, 0.4062, 0.3125, 0.4373, 0.3125, 0.4373, 0.2504, 0.4062, 0.2504, 0.3593, 0.3125, 0.3748, 0.3125, 0.3748, 0.2504, 0.3593, 0.2504, 0.4062, 0.3125, 0.4373, 0.3125, 0.4373, 0.2504, 0.4062, 0.2504, 0.3593, 0.3125, 0.3748, 0.3125, 0.3748, 0.2504, 0.3593, 0.2504, 0.4062, 0.3125, 0.4373, 0.3125, 0.4373, 0.2504, 0.4062, 0.2504, 0.5468, 0.3125, 0.5623, 0.3125, 0.5623, 0.3746, 0.5468, 0.3746, 0.5312, 0.3125, 0.5623, 0.3125, 0.5623, 0.3746, 0.5312, 0.3746, 0.3438, 0.3125, 0.3748, 0.3125, 0.3748, 0.2504, 0.3438, 0.2504, 0.4062, 0.3125, 0.4373, 0.3125, 0.4373, 0.2504, 0.4062, 0.2504, 0.5312, 0.3125, 0.5623, 0.3125, 0.5623, 0.3746, 0.5312, 0.3746, 0.5312, 0.3125, 0.5623, 0.3125, 0.5623, 0.3746, 0.5312, 0.3746, 0.5002, 0.3125, 0.5312, 0.3125, 0.5312, 0.3746, 0.5002, 0.3746, 0.5002, 0.2504, 0.5312, 0.2504, 0.5312, 0.3125, 0.5002, 0.3125, 0.5312, 0.2504, 0.5623, 0.2504, 0.5623, 0.3125, 0.5312, 0.3125, 0.5157, 0.3125, 0.5312, 0.3125, 0.5312, 0.3746, 0.5157, 0.3746, 0.5157, 0.2504, 0.5312, 0.2504, 0.5312, 0.3125, 0.5157, 0.3125, 0.5312, 0.2504, 0.5623, 0.2504, 0.5623, 0.3125, 0.5312, 0.3125, 0.3907, 0.3125, 0.4062, 0.3125, 0.4062, 0.2504, 0.3907, 0.2504, 0.3907, 0.3746, 0.4062, 0.3746, 0.4062, 0.3125, 0.3907, 0.3125, 0.4062, 0.3746, 0.4373, 0.3746, 0.4373, 0.3125, 0.4062, 0.3125, 0.3127, 0.3125, 0.3438, 0.3125, 0.3438, 0.2504, 0.3127, 0.2504, 0.3127, 0.3746, 0.3438, 0.3746, 0.3438, 0.3125, 0.3127, 0.3125, 0.3438, 0.3746, 0.3748, 0.3746, 0.3748, 0.3125, 0.3438, 0.3125, 0.5002, 0.3125, 0.5312, 0.3125, 0.5312, 0.3746, 0.5002, 0.3746, 0.5002, 0.2504, 0.5312, 0.2504, 0.5312, 0.3125, 0.5002, 0.3125, 0.5312, 0.2504, 0.5623, 0.2504, 0.5623, 0.3125, 0.5312, 0.3125, 0.5002, 0.3125, 0.5312, 0.3125, 0.5312, 0.3746, 0.5002, 0.3746, 0.5002, 0.2504, 0.5312, 0.2504, 0.5312, 0.3125, 0.5002, 0.3125, 0.5468, 0.2504, 0.5623, 0.2504, 0.5623, 0.3125, 0.5468, 0.3125, 0.3752, 0.3125, 0.4062, 0.3125, 0.4062, 0.2504, 0.3752, 0.2504, 0.3752, 0.3746, 0.4062, 0.3746, 0.4062, 0.3125, 0.3752, 0.3125, 0.4062, 0.3746, 0.4373, 0.3746, 0.4373, 0.3125, 0.4062, 0.3125, 0.3127, 0.3125, 0.3438, 0.3125, 0.3438, 0.2504, 0.3127, 0.2504, 0.3127, 0.3746, 0.3438, 0.3746, 0.3438, 0.3125, 0.3127, 0.3125, 0.3593, 0.3746, 0.3748, 0.3746, 0.3748, 0.3125, 0.3593, 0.3125, 0.3752, 0.3125, 0.4062, 0.3125, 0.4062, 0.2504, 0.3752, 0.2504, 0.3752, 0.3746, 0.4062, 0.3746, 0.4062, 0.3125, 0.3752, 0.3125, 0.4062, 0.3746, 0.4373, 0.3746, 0.4373, 0.3125, 0.4062, 0.3125, 0.3127, 0.3125, 0.3438, 0.3125, 0.3438, 0.2504, 0.3127, 0.2504, 0.3127, 0.3746, 0.3438, 0.3746, 0.3438, 0.3125, 0.3127, 0.3125, 0.3593, 0.3746, 0.3748, 0.3746, 0.3748, 0.3125, 0.3593, 0.3125, 0.3907, 0.3125, 0.4062, 0.3125, 0.4062, 0.2504, 0.3907, 0.2504, 0.3907, 0.3746, 0.4062, 0.3746, 0.4062, 0.3125, 0.3907, 0.3125, 0.4062, 0.3746, 0.4373, 0.3746, 0.4373, 0.3125, 0.4062, 0.3125, 0.3127, 0.3125, 0.3438, 0.3125, 0.3438, 0.2504, 0.3127, 0.2504, 0.3127, 0.3746, 0.3438, 0.3746, 0.3438, 0.3125, 0.3127, 0.3125, 0.3438, 0.3746, 0.3748, 0.3746, 0.3748, 0.3125, 0.3438, 0.3125, 0.3593, 0.3125, 0.3438, 0.3125, 0.3438, 0.3746, 0.3593, 0.3746, 0.3593, 0.2504, 0.3438, 0.2504, 0.3438, 0.3125, 0.3593, 0.3125, 0.3438, 0.2504, 0.3127, 0.2504, 0.3127, 0.3125, 0.3438, 0.3125, 0.4373, 0.3125, 0.4062, 0.3125, 0.4062, 0.3746, 0.4373, 0.3746, 0.4373, 0.2504, 0.4062, 0.2504, 0.4062, 0.3125, 0.4373, 0.3125, 0.4062, 0.2504, 0.3752, 0.2504, 0.3752, 0.3125, 0.4062, 0.3125, 0.3748, 0.3125, 0.3438, 0.3125, 0.3438, 0.3746, 0.3748, 0.3746, 0.3748, 0.2504, 0.3438, 0.2504, 0.3438, 0.3125, 0.3748, 0.3125, 0.3438, 0.2504, 0.3127, 0.2504, 0.3127, 0.3125, 0.3438, 0.3125, 0.4373, 0.3125, 0.4062, 0.3125, 0.4062, 0.3746, 0.4373, 0.3746, 0.4373, 0.2504, 0.4062, 0.2504, 0.4062, 0.3125, 0.4373, 0.3125, 0.3907, 0.2504, 0.3752, 0.2504, 0.3752, 0.3125, 0.3907, 0.3125, 0.3748, 0.3125, 0.3438, 0.3125, 0.3438, 0.3746, 0.3748, 0.3746, 0.3748, 0.2504, 0.3438, 0.2504, 0.3438, 0.3125, 0.3748, 0.3125, 0.3438, 0.2504, 0.3127, 0.2504, 0.3127, 0.3125, 0.3438, 0.3125, 0.4373, 0.3125, 0.4062, 0.3125, 0.4062, 0.3746, 0.4373, 0.3746, 0.4373, 0.2504, 0.4062, 0.2504, 0.4062, 0.3125, 0.4373, 0.3125, 0.3907, 0.2504, 0.3752, 0.2504, 0.3752, 0.3125, 0.3907, 0.3125, 0.3593, 0.3125, 0.3438, 0.3125, 0.3438, 0.3746, 0.3593, 0.3746, 0.3593, 0.2504, 0.3438, 0.2504, 0.3438, 0.3125, 0.3593, 0.3125, 0.3438, 0.2504, 0.3127, 0.2504, 0.3127, 0.3125, 0.3438, 0.3125, 0.4373, 0.3125, 0.4062, 0.3125, 0.4062, 0.3746, 0.4373, 0.3746, 0.4373, 0.2504, 0.4062, 0.2504, 0.4062, 0.3125, 0.4373, 0.3125, 0.4062, 0.2504, 0.3752, 0.2504, 0.3752, 0.3125, 0.4062, 0.3125, 0.3752, 0.8125, 0.4062, 0.8125, 0.4062, 0.8746, 0.3752, 0.8746, 0.3438, 0.8125, 0.3748, 0.8125, 0.3748, 0.8746, 0.3438, 0.8746, 0.3907, 0.1875, 0.4062, 0.1875, 0.4062, 0.1875, 0.3907, 0.1875, 0.3748, 0.1875, 0.3748, 0.2496, 0.3748, 0.2496, 0.3748, 0.1875, 0.3438, 0.1254, 0.3127, 0.1254, 0.3127, 0.1875, 0.3438, 0.1875, 0.3593, 0.1254, 0.3438, 0.1254, 0.3438, 0.1875, 0.3593, 0.1875, 0.3593, 0.1875, 0.3438, 0.1875, 0.3438, 0.2496, 0.3593, 0.2496, 0.3438, 0.1254, 0.3127, 0.1254, 0.3127, 0.1875, 0.3438, 0.1875, 0.3593, 0.1254, 0.3438, 0.1254, 0.3438, 0.1875, 0.3593, 0.1875, 0.3907, 0.1254, 0.3752, 0.1254, 0.3752, 0.1875, 0.3907, 0.1875, 0.4373, 0.1254, 0.4062, 0.1254, 0.4062, 0.1875, 0.4373, 0.1875, 0.3907, 0.1254, 0.3752, 0.1254, 0.3752, 0.1875, 0.3907, 0.1875, 0.4373, 0.1254, 0.4062, 0.1254, 0.4062, 0.1875, 0.4373, 0.1875, 0.4373, 0.1875, 0.4062, 0.1875, 0.4062, 0.2496, 0.4373, 0.2496, 0.3907, 0.1875, 0.3752, 0.1875, 0.3752, 0.2496, 0.3907, 0.2496, 0.3438, 0.1875, 0.3127, 0.1875, 0.3127, 0.2496, 0.3438, 0.2496, 0.6248, 0.4375, 0.6248, 0.3754, 0.6248, 0.3754, 0.6248, 0.4375, 0.6248, 0.8125, 0.6248, 0.8746, 0.6248, 0.8746, 0.6248, 0.8125, 0.3593, 0.3746, 0.3438, 0.3746, 0.3438, 0.3746, 0.3593, 0.3746, 0.6248, 0.4996, 0.6248, 0.4375, 0.6248, 0.4375, 0.6248, 0.4996, 0.6252, 0.0003906, 0.6562, 0.0003906, 0.6562, 0.0003906, 0.6252, 0.0003906, 0.6248, 0.7504, 0.6248, 0.8125, 0.6248, 0.8125, 0.6248, 0.7504, 0.7188, 0.0003906, 0.7498, 0.0003906, 0.7498, 0.0003906, 0.7188, 0.0003906, 0.6248, 0.8754, 0.6248, 0.9375, 0.6248, 0.9375, 0.6248, 0.8754, 0.6248, 0.4375, 0.6248, 0.4996, 0.6248, 0.4996, 0.6248, 0.4375, 0.6877, 0.0003906, 0.7188, 0.0003906, 0.7188, 0.0003906, 0.6877, 0.0003906, 0.6248, 0.3532, 0.6248, 0.3746, 0.6248, 0.3746, 0.6248, 0.3532, 0.6248, 0.9375, 0.6248, 0.9996, 0.6248, 0.9996, 0.6248, 0.9375, 0.5782, 0.0003906, 0.5938, 0.0003906, 0.5938, 0.0003906, 0.5782, 0.0003906, 0.6248, 0.3754, 0.6248, 0.4375, 0.6248, 0.4375, 0.6248, 0.3754, 0.6248, 0.2504, 0.6248, 0.3125, 0.6248, 0.3125, 0.6248, 0.2504, 0.6718, 0.0003906, 0.6873, 0.0003906, 0.6873, 0.0003906, 0.6718, 0.0003906, 0.5938, 0.0003906, 0.6248, 0.0003906, 0.6248, 0.0003906, 0.5938, 0.0003906, 0.3438, 0.3746, 0.3127, 0.3746, 0.3127, 0.3746, 0.3438, 0.3746, 0.5312, 0.0003906, 0.5623, 0.0003906, 0.5623, 0.0003906, 0.5312, 0.0003906, 0.6248, 0.8125, 0.6248, 0.7504, 0.6248, 0.7504, 0.6248, 0.8125, 0.5002, 0.0003906, 0.5312, 0.0003906, 0.5312, 0.0003906, 0.5002, 0.0003906, 0.6248, 0.8746, 0.6248, 0.8125, 0.6248, 0.8125, 0.6248, 0.8746, 0.3907, 0.3746, 0.3752, 0.3746, 0.3752, 0.3746, 0.3907, 0.3746, 0.3748, 0.3746, 0.3438, 0.3746, 0.3438, 0.3746, 0.3748, 0.3746, 0.4373, 0.3746, 0.4062, 0.3746, 0.4062, 0.3746, 0.4373, 0.3746, 0.4373, 0.3746, 0.4062, 0.3746, 0.4062, 0.3746, 0.4373, 0.3746, 0.3438, 0.3746, 0.3127, 0.3746, 0.3127, 0.3746, 0.3438, 0.3746, 0.6248, 0.3532, 0.6248, 0.3125, 0.6248, 0.3125, 0.6248, 0.3532, 0.4062, 0.3746, 0.3752, 0.3746, 0.3752, 0.3746, 0.4062, 0.3746, 0.6248, 0.3125, 0.6248, 0.2504, 0.6248, 0.2504, 0.6248, 0.3125, 0.6248, 0.9996, 0.6248, 0.9375, 0.6248, 0.9375, 0.6248, 0.9996, 0.6248, 0.9375, 0.6248, 0.8754, 0.6248, 0.8754, 0.6248, 0.9375, 0.5623, 0.0625, 0.5312, 0.0625, 0.5312, 0.1246, 0.5623, 0.1246, 0.5623, 0.0003906, 0.5312, 0.0003906, 0.5312, 0.0625, 0.5623, 0.0625, 0.5312, 0.0003906, 0.5002, 0.0003906, 0.5002, 0.0625, 0.5312, 0.0625, 0.6248, 0.0625, 0.5938, 0.0625, 0.5938, 0.1246, 0.6248, 0.1246, 0.6248, 0.0003906, 0.5938, 0.0003906, 0.5938, 0.0625, 0.6248, 0.0625, 0.5782, 0.0003906, 0.5627, 0.0003906, 0.5627, 0.0625, 0.5782, 0.0625, 0.6718, 0.0625, 0.6562, 0.0625, 0.6562, 0.1246, 0.6718, 0.1246, 0.6718, 0.0003906, 0.6562, 0.0003906, 0.6562, 0.0625, 0.6718, 0.0625, 0.6562, 0.0003906, 0.6252, 0.0003906, 0.6252, 0.0625, 0.6562, 0.0625, 0.7498, 0.0625, 0.7188, 0.0625, 0.7188, 0.1246, 0.7498, 0.1246, 0.7498, 0.0003906, 0.7188, 0.0003906, 0.7188, 0.0625, 0.7498, 0.0625, 0.7188, 0.0003906, 0.6877, 0.0003906, 0.6877, 0.0625, 0.7188, 0.0625, 0.5623, 0.0625, 0.5312, 0.0625, 0.5312, 0.1246, 0.5623, 0.1246, 0.5623, 0.0003906, 0.5312, 0.0003906, 0.5312, 0.0625, 0.5623, 0.0625, 0.5312, 0.0003906, 0.5002, 0.0003906, 0.5002, 0.0625, 0.5312, 0.0625, 0.6248, 0.0625, 0.5938, 0.0625, 0.5938, 0.1246, 0.6248, 0.1246, 0.6248, 0.0003906, 0.5938, 0.0003906, 0.5938, 0.0625, 0.6248, 0.0625, 0.5782, 0.0003906, 0.5627, 0.0003906, 0.5627, 0.0625, 0.5782, 0.0625, 0.6718, 0.0625, 0.6562, 0.0625, 0.6562, 0.1246, 0.6718, 0.1246, 0.6718, 0.0003906, 0.6562, 0.0003906, 0.6562, 0.0625, 0.6718, 0.0625, 0.6562, 0.0003906, 0.6252, 0.0003906, 0.6252, 0.0625, 0.6562, 0.0625, 0.7498, 0.0625, 0.7188, 0.0625, 0.7188, 0.1246, 0.7498, 0.1246, 0.7498, 0.0003906, 0.7188, 0.0003906, 0.7188, 0.0625, 0.7498, 0.0625, 0.7188, 0.0003906, 0.6877, 0.0003906, 0.6877, 0.0625, 0.7188, 0.0625, 0.5623, 0.9375, 0.5312, 0.9375, 0.5312, 0.9996, 0.5623, 0.9996, 0.5623, 0.8754, 0.5312, 0.8754, 0.5312, 0.9375, 0.5623, 0.9375, 0.5312, 0.8754, 0.5002, 0.8754, 0.5002, 0.9375, 0.5312, 0.9375, 0.6248, 0.9375, 0.5938, 0.9375, 0.5938, 0.9996, 0.6248, 0.9996, 0.6248, 0.8754, 0.5938, 0.8754, 0.5938, 0.9375, 0.6248, 0.9375, 0.5938, 0.8754, 0.5627, 0.8754, 0.5627, 0.9375, 0.5938, 0.9375, 0.5623, 0.8125, 0.5312, 0.8125, 0.5312, 0.8746, 0.5623, 0.8746, 0.5623, 0.7504, 0.5312, 0.7504, 0.5312, 0.8125, 0.5623, 0.8125, 0.5312, 0.7504, 0.5002, 0.7504, 0.5002, 0.8125, 0.5312, 0.8125, 0.6248, 0.8125, 0.5938, 0.8125, 0.5938, 0.8746, 0.6248, 0.8746, 0.6248, 0.7504, 0.5938, 0.7504, 0.5938, 0.8125, 0.6248, 0.8125, 0.5938, 0.7504, 0.5627, 0.7504, 0.5627, 0.8125, 0.5938, 0.8125, 0.6248, 0.4375, 0.5938, 0.4375, 0.5938, 0.4996, 0.6248, 0.4996, 0.6248, 0.3754, 0.5938, 0.3754, 0.5938, 0.4375, 0.6248, 0.4375, 0.5938, 0.3754, 0.5627, 0.3754, 0.5627, 0.4375, 0.5938, 0.4375, 0.6248, 0.3532, 0.5938, 0.3532, 0.5938, 0.3746, 0.6248, 0.3746, 0.6248, 0.2504, 0.5938, 0.2504, 0.5938, 0.3125, 0.6248, 0.3125, 0.5938, 0.2504, 0.5627, 0.2504, 0.5627, 0.3125, 0.5938, 0.3125, 0.5627, 0.4375, 0.5938, 0.4375, 0.5938, 0.4996, 0.5627, 0.4996, 0.5627, 0.3754, 0.5938, 0.3754, 0.5938, 0.4375, 0.5627, 0.4375, 0.5938, 0.3754, 0.6248, 0.3754, 0.6248, 0.4375, 0.5938, 0.4375, 0.5627, 0.3532, 0.5938, 0.3532, 0.5938, 0.3746, 0.5627, 0.3746, 0.5627, 0.2504, 0.5938, 0.2504, 0.5938, 0.3125, 0.5627, 0.3125, 0.5938, 0.2504, 0.6248, 0.2504, 0.6248, 0.3125, 0.5938, 0.3125, 0.6873, 0.4375, 0.6562, 0.4375, 0.6562, 0.4996, 0.6873, 0.4996, 0.6873, 0.3754, 0.6562, 0.3754, 0.6562, 0.4375, 0.6873, 0.4375, 0.6562, 0.3754, 0.6252, 0.3754, 0.6252, 0.4375, 0.6562, 0.4375, 0.6873, 0.3532, 0.6562, 0.3532, 0.6562, 0.3746, 0.6873, 0.3746, 0.6873, 0.2504, 0.6562, 0.2504, 0.6562, 0.3125, 0.6873, 0.3125, 0.6562, 0.2504, 0.6252, 0.2504, 0.6252, 0.3125, 0.6562, 0.3125, 0.6873, 0.4375, 0.6562, 0.4375, 0.6562, 0.4996, 0.6873, 0.4996, 0.6873, 0.3754, 0.6562, 0.3754, 0.6562, 0.4375, 0.6873, 0.4375, 0.6562, 0.3754, 0.6252, 0.3754, 0.6252, 0.4375, 0.6562, 0.4375, 0.7498, 0.4375, 0.7188, 0.4375, 0.7188, 0.4996, 0.7498, 0.4996, 0.7498, 0.3754, 0.7188, 0.3754, 0.7188, 0.4375, 0.7498, 0.4375, 0.7188, 0.3754, 0.6877, 0.3754, 0.6877, 0.4375, 0.7188, 0.4375, 0.6875, 0.3532, 0.6562, 0.3532, 0.6562, 0.3746, 0.6873, 0.3746, 0.6873, 0.2504, 0.6562, 0.2504, 0.6562, 0.3125, 0.6873, 0.3125, 0.6562, 0.2504, 0.6252, 0.2504, 0.6252, 0.3125, 0.6562, 0.3125, 0.7498, 0.3532, 0.7188, 0.3532, 0.7188, 0.3746, 0.7498, 0.3746, 0.7498, 0.2504, 0.7188, 0.2504, 0.7188, 0.3125, 0.7498, 0.3125, 0.7188, 0.2504, 0.6877, 0.2504, 0.6877, 0.3125, 0.7188, 0.3125, 0.5623, 0.4375, 0.5312, 0.4375, 0.5312, 0.4996, 0.5623, 0.4996, 0.5623, 0.3754, 0.5312, 0.3754, 0.5312, 0.4375, 0.5623, 0.4375, 0.5312, 0.3754, 0.5002, 0.3754, 0.5002, 0.4375, 0.5312, 0.4375, 0.5625, 0.3532, 0.5312, 0.3532, 0.5312, 0.3746, 0.5623, 0.3746, 0.5623, 0.2504, 0.5312, 0.2504, 0.5312, 0.3125, 0.5623, 0.3125, 0.5312, 0.2504, 0.5002, 0.2504, 0.5002, 0.3125, 0.5312, 0.3125, 0.6873, 0.4375, 0.6562, 0.4375, 0.6562, 0.4996, 0.6873, 0.4996, 0.6873, 0.3754, 0.6562, 0.3754, 0.6562, 0.4375, 0.6873, 0.4375, 0.6562, 0.3754, 0.6252, 0.3754, 0.6252, 0.4375, 0.6562, 0.4375, 0.7498, 0.4375, 0.7188, 0.4375, 0.7188, 0.4996, 0.7498, 0.4996, 0.7498, 0.3754, 0.7188, 0.3754, 0.7188, 0.4375, 0.7498, 0.4375, 0.7188, 0.3754, 0.6877, 0.3754, 0.6877, 0.4375, 0.7188, 0.4375, 0.6875, 0.3532, 0.6562, 0.3532, 0.6562, 0.3746, 0.6873, 0.3746, 0.6873, 0.2504, 0.6562, 0.2504, 0.6562, 0.3125, 0.6873, 0.3125, 0.6562, 0.2504, 0.6252, 0.2504, 0.6252, 0.3125, 0.6562, 0.3125, 0.7498, 0.3532, 0.7188, 0.3532, 0.7188, 0.3746, 0.7498, 0.3746, 0.7498, 0.2504, 0.7188, 0.2504, 0.7188, 0.3125, 0.7498, 0.3125, 0.7188, 0.2504, 0.6877, 0.2504, 0.6877, 0.3125, 0.7188, 0.3125, 0.6248, 0.4375, 0.5938, 0.4375, 0.5938, 0.4996, 0.6248, 0.4996, 0.6248, 0.3754, 0.5938, 0.3754, 0.5938, 0.4375, 0.6248, 0.4375, 0.5938, 0.3754, 0.5627, 0.3754, 0.5627, 0.4375, 0.5938, 0.4375, 0.6248, 0.3532, 0.5938, 0.3532, 0.5938, 0.3746, 0.6248, 0.3746, 0.6248, 0.2504, 0.5938, 0.2504, 0.5938, 0.3125, 0.6248, 0.3125, 0.5938, 0.2504, 0.5627, 0.2504, 0.5627, 0.3125, 0.5938, 0.3125, 0.5627, 0.4375, 0.5938, 0.4375, 0.5938, 0.4996, 0.5627, 0.4996, 0.5627, 0.3754, 0.5938, 0.3754, 0.5938, 0.4375, 0.5627, 0.4375, 0.5938, 0.3754, 0.6248, 0.3754, 0.6248, 0.4375, 0.5938, 0.4375, 0.5627, 0.3532, 0.5938, 0.3532, 0.5938, 0.3746, 0.5627, 0.3746, 0.5627, 0.2504, 0.5938, 0.2504, 0.5938, 0.3125, 0.5627, 0.3125, 0.5938, 0.2504, 0.6248, 0.2504, 0.6248, 0.3125, 0.5938, 0.3125, 0.5627, 0.9375, 0.5938, 0.9375, 0.5938, 0.9996, 0.5627, 0.9996, 0.5627, 0.8754, 0.5938, 0.8754, 0.5938, 0.9375, 0.5627, 0.9375, 0.5938, 0.8754, 0.6248, 0.8754, 0.6248, 0.9375, 0.5938, 0.9375, 0.5002, 0.9375, 0.5312, 0.9375, 0.5312, 0.9996, 0.5002, 0.9996, 0.5002, 0.8754, 0.5312, 0.8754, 0.5312, 0.9375, 0.5002, 0.9375, 0.5312, 0.8754, 0.5623, 0.8754, 0.5623, 0.9375, 0.5312, 0.9375, 0.5627, 0.8125, 0.5938, 0.8125, 0.5938, 0.8746, 0.5627, 0.8746, 0.5627, 0.7504, 0.5938, 0.7504, 0.5938, 0.8125, 0.5627, 0.8125, 0.5938, 0.7504, 0.6248, 0.7504, 0.6248, 0.8125, 0.5938, 0.8125, 0.5002, 0.8125, 0.5312, 0.8125, 0.5312, 0.8746, 0.5002, 0.8746, 0.5002, 0.7504, 0.5312, 0.7504, 0.5312, 0.8125, 0.5002, 0.8125, 0.5312, 0.7504, 0.5623, 0.7504, 0.5623, 0.8125, 0.5312, 0.8125, 0.4377, 0.9375, 0.4688, 0.9375, 0.4688, 0.9996, 0.4377, 0.9996, 0.4377, 0.8754, 0.4688, 0.8754, 0.4688, 0.9375, 0.4377, 0.9375, 0.4688, 0.8754, 0.4998, 0.8754, 0.4998, 0.9375, 0.4688, 0.9375, 0.3752, 0.9375, 0.4062, 0.9375, 0.4062, 0.9996, 0.3752, 0.9996, 0.4377, 0.8754, 0.4377, 0.9375, 0.4377, 0.9375, 0.4377, 0.8754, 0.3282, 0.7496, 0.3438, 0.7496, 0.3438, 0.7496, 0.3282, 0.75, 0.3282, 0.9375, 0.3438, 0.9375, 0.3438, 0.9996, 0.3282, 0.9996, 0.3438, 0.7496, 0.3748, 0.7496, 0.3748, 0.7496, 0.3438, 0.7496, 0.4218, 0.9375, 0.4062, 0.9375, 0.4062, 0.9375, 0.4218, 0.9375, 0.2502, 0.9375, 0.2812, 0.9375, 0.2812, 0.9996, 0.2502, 0.9996, 0.2502, 0.8754, 0.2812, 0.8754, 0.2812, 0.9375, 0.2502, 0.9375, 0.2812, 0.8754, 0.3123, 0.8754, 0.3123, 0.9375, 0.2812, 0.9375, 0.4377, 0.8125, 0.4688, 0.8125, 0.4688, 0.8746, 0.4377, 0.8746, 0.4377, 0.7504, 0.4688, 0.7504, 0.4688, 0.8125, 0.4377, 0.8125, 0.4688, 0.7504, 0.4998, 0.7504, 0.4998, 0.8125, 0.4688, 0.8125, 0.4377, 0.8125, 0.4377, 0.8746, 0.4377, 0.8746, 0.4377, 0.8125, 0.4377, 0.7504, 0.4377, 0.8125, 0.4377, 0.8125, 0.4377, 0.7504, 0.4218, 0.7496, 0.4373, 0.7496, 0.4373, 0.7496, 0.4218, 0.75, 0.3752, 0.7496, 0.4062, 0.7496, 0.4062, 0.7496, 0.3752, 0.7496, 0.4062, 0.9375, 0.3752, 0.9375, 0.3752, 0.9375, 0.4062, 0.9375, 0.3123, 0.9375, 0.3123, 0.8754, 0.3123, 0.8754, 0.3123, 0.9375, 0.2502, 0.8125, 0.2812, 0.8125, 0.2812, 0.8746, 0.2502, 0.8746, 0.2502, 0.7504, 0.2812, 0.7504, 0.2812, 0.8125, 0.2502, 0.8125, 0.2812, 0.7504, 0.3123, 0.7504, 0.3123, 0.8125, 0.2812, 0.8125, 0.4377, 0.6875, 0.4688, 0.6875, 0.4688, 0.7496, 0.4377, 0.7496, 0.4377, 0.6254, 0.4688, 0.6254, 0.4688, 0.6875, 0.4377, 0.6875, 0.4688, 0.6254, 0.4998, 0.6254, 0.4998, 0.6875, 0.4688, 0.6875, 0.3752, 0.6875, 0.4062, 0.6875, 0.4062, 0.7496, 0.3752, 0.7496, 0.3752, 0.6254, 0.4062, 0.6254, 0.4062, 0.6875, 0.3752, 0.6875, 0.4218, 0.625, 0.4373, 0.6254, 0.4373, 0.6875, 0.4218, 0.6875, 0.3282, 0.6875, 0.3438, 0.6875, 0.3438, 0.7496, 0.3282, 0.7496, 0.3282, 0.625, 0.3438, 0.6254, 0.3438, 0.6875, 0.3282, 0.6875, 0.3438, 0.6254, 0.3748, 0.6254, 0.3748, 0.6875, 0.3438, 0.6875, 0.2502, 0.6875, 0.2812, 0.6875, 0.2812, 0.7496, 0.2502, 0.7496, 0.2502, 0.6254, 0.2812, 0.6254, 0.2812, 0.6875, 0.2502, 0.6875, 0.2812, 0.6254, 0.3123, 0.6254, 0.3123, 0.6875, 0.2812, 0.6875, 0.4377, 0.5625, 0.4688, 0.5625, 0.4688, 0.6246, 0.4377, 0.6246, 0.4377, 0.5004, 0.4688, 0.5004, 0.4688, 0.5625, 0.4377, 0.5625, 0.4688, 0.5004, 0.4998, 0.5004, 0.4998, 0.5625, 0.4688, 0.5625, 0.3752, 0.5625, 0.4062, 0.5625, 0.4062, 0.6246, 0.3752, 0.6246, 0.3752, 0.5004, 0.4062, 0.5004, 0.4062, 0.5625, 0.3752, 0.5625, 0.4218, 0.5004, 0.4373, 0.5004, 0.4373, 0.5625, 0.4218, 0.5625, 0.3282, 0.5625, 0.3438, 0.5625, 0.3438, 0.6246, 0.3282, 0.625, 0.3282, 0.5004, 0.3438, 0.5004, 0.3438, 0.5625, 0.3282, 0.5625, 0.3438, 0.5004, 0.3748, 0.5004, 0.3748, 0.5625, 0.3438, 0.5625, 0.2502, 0.5625, 0.2812, 0.5625, 0.2812, 0.6246, 0.2502, 0.6246, 0.2502, 0.5004, 0.2812, 0.5004, 0.2812, 0.5625, 0.2502, 0.5625, 0.2812, 0.5004, 0.3123, 0.5004, 0.3123, 0.5625, 0.2812, 0.5625, 0.6877, 0.0625, 0.7188, 0.0625, 0.7188, 0.1246, 0.6877, 0.1246, 0.6877, 0.0003906, 0.7188, 0.0003906, 0.7188, 0.0625, 0.6877, 0.0625, 0.7188, 0.0003906, 0.7498, 0.0003906, 0.7498, 0.0625, 0.7188, 0.0625, 0.6252, 0.0625, 0.6562, 0.0625, 0.6562, 0.1246, 0.6252, 0.1246, 0.6252, 0.0003906, 0.6562, 0.0003906, 0.6562, 0.0625, 0.6252, 0.0625, 0.6718, 0.0003906, 0.6873, 0.0003906, 0.6873, 0.0625, 0.6718, 0.0625, 0.5782, 0.0625, 0.5938, 0.0625, 0.5938, 0.1246, 0.5782, 0.1246, 0.5782, 0.0003906, 0.5938, 0.0003906, 0.5938, 0.0625, 0.5782, 0.0625, 0.5938, 0.0003906, 0.6248, 0.0003906, 0.6248, 0.0625, 0.5938, 0.0625, 0.5002, 0.0625, 0.5312, 0.0625, 0.5312, 0.1246, 0.5002, 0.1246, 0.5002, 0.0003906, 0.5312, 0.0003906, 0.5312, 0.0625, 0.5002, 0.0625, 0.5312, 0.0003906, 0.5623, 0.0003906, 0.5623, 0.0625, 0.5312, 0.0625, 0.4377, 0.4375, 0.4688, 0.4375, 0.4688, 0.4996, 0.4377, 0.4996, 0.4377, 0.3754, 0.4688, 0.3754, 0.4688, 0.4375, 0.4377, 0.4375, 0.4688, 0.3754, 0.4998, 0.3754, 0.4998, 0.4375, 0.4688, 0.4375, 0.2502, 0.3532, 0.2812, 0.3532, 0.2812, 0.3746, 0.2502, 0.3746, 0.2502, 0.2504, 0.2812, 0.2504, 0.2812, 0.3125, 0.2502, 0.3125, 0.2812, 0.2504, 0.3123, 0.2504, 0.3123, 0.3125, 0.2812, 0.3125, 0.3752, 0.4375, 0.4062, 0.4375, 0.4062, 0.4996, 0.3752, 0.4996, 0.3752, 0.3754, 0.4062, 0.3754, 0.4062, 0.4375, 0.3752, 0.4375, 0.4218, 0.375, 0.4373, 0.3754, 0.4373, 0.4375, 0.4218, 0.4375, 0.3282, 0.4375, 0.3438, 0.4375, 0.3438, 0.4996, 0.3282, 0.4996, 0.3282, 0.375, 0.3438, 0.3754, 0.3438, 0.4375, 0.3282, 0.4375, 0.3438, 0.3754, 0.3748, 0.3754, 0.3748, 0.4375, 0.3438, 0.4375, 0.4375, 0.3532, 0.4688, 0.3532, 0.4688, 0.3746, 0.4377, 0.3746, 0.4377, 0.2504, 0.4688, 0.2504, 0.4688, 0.3125, 0.4377, 0.3125, 0.4688, 0.2504, 0.4998, 0.2504, 0.4998, 0.3125, 0.4688, 0.3125, 0.3282, 0.3535, 0.3438, 0.3532, 0.3438, 0.3746, 0.3282, 0.375, 0.4218, 0.3535, 0.4062, 0.3532, 0.4062, 0.3532, 0.4218, 0.3535, 0.375, 0.3532, 0.4062, 0.3532, 0.4062, 0.3746, 0.3752, 0.3746, 0.3438, 0.3532, 0.3282, 0.3535, 0.3282, 0.3535, 0.3438, 0.3532, 0.4218, 0.2504, 0.4373, 0.2504, 0.4373, 0.3125, 0.4218, 0.3125, 0.2502, 0.4375, 0.2812, 0.4375, 0.2812, 0.4996, 0.2502, 0.4996, 0.2502, 0.3754, 0.2812, 0.3754, 0.2812, 0.4375, 0.2502, 0.4375, 0.2812, 0.3754, 0.3123, 0.3754, 0.3123, 0.4375, 0.2812, 0.4375, 0.3438, 0.8125, 0.3438, 0.7504, 0.3438, 0.7504, 0.3438, 0.8125, 0.4218, 0.8125, 0.4373, 0.8125, 0.4373, 0.8746, 0.4218, 0.875, 0.3752, 0.8754, 0.4062, 0.8754, 0.4062, 0.9375, 0.3752, 0.9375, 0.4218, 0.875, 0.4373, 0.8754, 0.4373, 0.9375, 0.4218, 0.9375, 0.3282, 0.875, 0.3438, 0.8754, 0.3438, 0.9375, 0.3282, 0.9375, 0.3438, 0.8754, 0.3748, 0.8754, 0.3748, 0.9375, 0.3438, 0.9375, 0.4062, 0.8754, 0.3752, 0.8754, 0.3752, 0.8754, 0.4062, 0.8754, 0.4062, 0.8125, 0.4062, 0.8746, 0.4062, 0.8746, 0.4062, 0.8125, 0.4218, 0.75, 0.4373, 0.7504, 0.4373, 0.8125, 0.4218, 0.8125, 0.3282, 0.8125, 0.3438, 0.8125, 0.3438, 0.8746, 0.3282, 0.875, 0.3282, 0.75, 0.3438, 0.7504, 0.3438, 0.8125, 0.3282, 0.8125, 0.3438, 0.7496, 0.3748, 0.7496, 0.3748, 0.7496, 0.3438, 0.7496, 0.3282, 0.9375, 0.3127, 0.9375, 0.3127, 0.9375, 0.3282, 0.9375, 0.3748, 0.9375, 0.3438, 0.9375, 0.3438, 0.9375, 0.3748, 0.9375, 0.3438, 0.2718, 0.375, 0.2718, 0.3748, 0.2504, 0.3438, 0.2504, 0.4062, 0.2718, 0.4373, 0.2718, 0.4373, 0.2504, 0.4062, 0.2504, 0.3438, 0.3125, 0.3748, 0.3125, 0.3748, 0.3746, 0.3438, 0.3746, 0.4062, 0.3125, 0.4373, 0.3125, 0.4373, 0.3746, 0.4062, 0.3746, 0.4062, 0.1875, 0.3752, 0.1875, 0.3752, 0.2496, 0.4062, 0.2496, 0.4062, 0.1875, 0.4373, 0.1875, 0.4373, 0.1875, 0.4062, 0.1875, 0.4062, 0.1875, 0.3752, 0.1875, 0.3752, 0.2496, 0.4062, 0.2496, 0.3438, 0.1875, 0.3127, 0.1875, 0.3127, 0.2496, 0.3438, 0.2496, 0.3907, 0.1875, 0.3752, 0.1875, 0.3752, 0.2496, 0.3907, 0.2496, 0.3438, 0.1875, 0.3127, 0.1875, 0.3127, 0.2496, 0.3438, 0.2496, 0.3593, 0.3746, 0.3748, 0.3746, 0.3748, 0.3746, 0.3593, 0.3746, 0.3438, 0.1875, 0.3127, 0.1875, 0.3127, 0.2496, 0.3438, 0.2496, 0.3593, 0.3125, 0.3748, 0.3125, 0.3748, 0.3746, 0.3593, 0.3746, 0.4062, 0.3125, 0.4373, 0.3125, 0.4373, 0.3746, 0.4062, 0.3746, 0.3593, 0.2718, 0.375, 0.2718, 0.3748, 0.2504, 0.3593, 0.2504, 0.4062, 0.2718, 0.4373, 0.2718, 0.4373, 0.2504, 0.4062, 0.2504, 0.375, 0.2718, 0.4062, 0.2718, 0.4062, 0.2504, 0.3752, 0.2504, 0.3752, 0.3746, 0.4062, 0.3746, 0.4062, 0.3125, 0.3752, 0.3125, 0.4062, 0.3746, 0.4373, 0.3746, 0.4373, 0.3125, 0.4062, 0.3125, 0.3127, 0.2718, 0.3438, 0.2718, 0.3438, 0.2504, 0.3127, 0.2504, 0.3127, 0.3746, 0.3438, 0.3746, 0.3438, 0.3125, 0.3127, 0.3125, 0.3593, 0.3746, 0.3748, 0.3746, 0.3748, 0.3125, 0.3593, 0.3125, 0.3752, 0.3125, 0.4062, 0.3125, 0.4062, 0.3746, 0.3752, 0.3746, 0.3752, 0.2504, 0.4062, 0.2504, 0.4062, 0.3125, 0.3752, 0.3125, 0.4062, 0.2504, 0.4373, 0.2504, 0.4373, 0.3125, 0.4062, 0.3125, 0.3127, 0.3125, 0.3438, 0.3125, 0.3438, 0.3746, 0.3127, 0.3746, 0.3127, 0.2504, 0.3438, 0.2504, 0.3438, 0.3125, 0.3127, 0.3125, 0.3593, 0.2504, 0.3748, 0.2504, 0.3748, 0.3125, 0.3593, 0.3125, 0.3748, 0.1875, 0.3438, 0.1875, 0.3438, 0.2496, 0.3748, 0.2496, 0.3748, 0.1254, 0.3438, 0.1254, 0.3438, 0.1875, 0.3748, 0.1875, 0.3438, 0.1254, 0.3127, 0.1254, 0.3127, 0.1875, 0.3438, 0.1875, 0.4062, 0.3746, 0.4373, 0.3746, 0.4373, 0.3746, 0.4062, 0.3746, 0.3748, 0.1254, 0.3748, 0.1875, 0.3748, 0.1875, 0.3748, 0.1254, 0.3127, 0.1875, 0.3438, 0.1875, 0.3438, 0.1875, 0.3127, 0.1875, 0.3748, 0.1875, 0.3438, 0.1875, 0.3438, 0.2496, 0.3748, 0.2496, 0.3748, 0.1254, 0.3438, 0.1254, 0.3438, 0.1875, 0.3748, 0.1875, 0.3438, 0.1254, 0.3127, 0.1254, 0.3127, 0.1875, 0.3438, 0.1875, 0.4373, 0.1875, 0.4062, 0.1875, 0.4062, 0.2496, 0.4373, 0.2496, 0.3752, 0.1875, 0.3752, 0.1254, 0.3752, 0.1254, 0.3752, 0.1875, 0.3752, 0.1875, 0.3752, 0.1254, 0.3752, 0.1254, 0.3752, 0.1875, 0.3593, 0.1875, 0.3438, 0.1875, 0.3438, 0.2496, 0.3593, 0.2496, 0.3593, 0.1875, 0.3748, 0.1875, 0.3748, 0.1875, 0.3593, 0.1875, 0.3748, 0.1254, 0.3748, 0.1875, 0.3748, 0.1875, 0.3748, 0.1254, 0.4373, 0.1875, 0.4062, 0.1875, 0.4062, 0.2496, 0.4373, 0.2496, 0.4373, 0.1254, 0.4062, 0.1254, 0.4062, 0.1875, 0.4373, 0.1875, 0.4062, 0.1254, 0.3752, 0.1254, 0.3752, 0.1875, 0.4062, 0.1875, 0.3127, 0.3746, 0.3438, 0.3746, 0.3438, 0.3746, 0.3127, 0.3746, 0.3907, 0.3746, 0.4062, 0.3746, 0.4062, 0.3746, 0.3907, 0.3746, 0.3752, 0.2496, 0.3752, 0.1875, 0.3752, 0.1875, 0.3752, 0.2496, 0.4373, 0.1875, 0.4062, 0.1875, 0.4062, 0.2496, 0.4373, 0.2496, 0.4373, 0.1254, 0.4062, 0.1254, 0.4062, 0.1875, 0.4373, 0.1875, 0.4062, 0.1254, 0.3752, 0.1254, 0.3752, 0.1875, 0.4062, 0.1875, 0.3907, 0.3125, 0.4062, 0.3125, 0.4062, 0.3746, 0.3907, 0.3746, 0.3907, 0.2504, 0.4062, 0.2504, 0.4062, 0.3125, 0.3907, 0.3125, 0.4062, 0.2504, 0.4373, 0.2504, 0.4373, 0.3125, 0.4062, 0.3125, 0.3127, 0.3125, 0.3438, 0.3125, 0.3438, 0.3746, 0.3127, 0.3746, 0.3127, 0.2504, 0.3438, 0.2504, 0.3438, 0.3125, 0.3127, 0.3125, 0.3438, 0.2504, 0.3748, 0.2504, 0.3748, 0.3125, 0.3438, 0.3125, 0.3907, 0.2718, 0.4062, 0.2718, 0.4062, 0.2504, 0.3907, 0.2504, 0.3907, 0.3746, 0.4062, 0.3746, 0.4062, 0.3125, 0.3907, 0.3125, 0.4062, 0.3746, 0.4373, 0.3746, 0.4373, 0.3125, 0.4062, 0.3125, 0.3127, 0.2718, 0.3438, 0.2718, 0.3438, 0.2504, 0.3127, 0.2504, 0.3127, 0.3746, 0.3438, 0.3746, 0.3438, 0.3125, 0.3127, 0.3125, 0.3438, 0.3746, 0.3748, 0.3746, 0.3748, 0.3125, 0.3438, 0.3125, 0.6252, 0.1246, 0.6873, 0.1246, 0.6873, 0.0003906, 0.6252, 0.0003906, 0.6252, 0.1246, 0.6873, 0.1246, 0.6873, 0.0003906, 0.6252, 0.0003906, 0.6252, 0.1246, 0.6873, 0.1246, 0.6873, 0.0003906, 0.6252, 0.0003906, 0.3127, 0.8746, 0.3748, 0.8746, 0.3748, 0.7504, 0.3127, 0.7504, 0.3752, 0.8746, 0.4373, 0.8746, 0.4373, 0.7504, 0.3752, 0.7504, 0.3438, 0.2504, 0.3593, 0.2504, 0.3593, 0.3125, 0.3438, 0.3125, 0.3438, 0.3746, 0.3593, 0.3746, 0.3593, 0.3125, 0.3438, 0.3125, 0.3438, 0.2718, 0.3593, 0.2718, 0.3593, 0.2504, 0.3438, 0.2504, 0.3438, 0.3125, 0.3593, 0.3125, 0.3593, 0.3746, 0.3438, 0.3746, 0.3438, 0.3746, 0.3593, 0.3746, 0.3593, 0.3746, 0.3438, 0.3746, 0.4062, 0.1875, 0.3907, 0.1875, 0.3907, 0.2496, 0.4062, 0.2496, 0.3438, 0.9375, 0.3282, 0.9375, 0.3282, 0.9375, 0.3438, 0.9375, 0.3127, 0.7504, 0.3282, 0.75, 0.3282, 0.8125, 0.3127, 0.8125, 0.3127, 0.8125, 0.3282, 0.8125, 0.3282, 0.875, 0.3127, 0.8746, 0.3127, 0.8754, 0.3282, 0.875, 0.3282, 0.9375, 0.3127, 0.9375, 0.3127, 0.2504, 0.3282, 0.2504, 0.3282, 0.3125, 0.3127, 0.3125, 0.3125, 0.3532, 0.3282, 0.3535, 0.3282, 0.375, 0.3127, 0.3746, 0.3127, 0.3754, 0.3282, 0.375, 0.3282, 0.4375, 0.3127, 0.4375, 0.3127, 0.4375, 0.3282, 0.4375, 0.3282, 0.4996, 0.3127, 0.4996, 0.5627, 0.0003906, 0.5782, 0.0003906, 0.5782, 0.0625, 0.5627, 0.0625, 0.5627, 0.0625, 0.5782, 0.0625, 0.5782, 0.1246, 0.5627, 0.1246, 0.3127, 0.5004, 0.3282, 0.5004, 0.3282, 0.5625, 0.3127, 0.5625, 0.3127, 0.5625, 0.3282, 0.5625, 0.3282, 0.625, 0.3127, 0.6246, 0.3127, 0.6254, 0.3282, 0.625, 0.3282, 0.6875, 0.3127, 0.6875, 0.3127, 0.6875, 0.3282, 0.6875, 0.3282, 0.7496, 0.3127, 0.7496, 0.3127, 0.9375, 0.3282, 0.9375, 0.3282, 0.9996, 0.3127, 0.9996, 0.3127, 0.7496, 0.3282, 0.7496, 0.3282, 0.75, 0.3127, 0.7496, 0.6873, 0.0003906, 0.6718, 0.0003906, 0.6718, 0.0625, 0.6873, 0.0625, 0.6873, 0.0625, 0.6718, 0.0625, 0.6718, 0.1246, 0.6873, 0.1246, 0.5938, 0.0003906, 0.5782, 0.0003906, 0.5782, 0.0625, 0.5938, 0.0625, 0.4062, 0.3746, 0.3907, 0.3746, 0.3907, 0.3746, 0.4062, 0.3746, 0.5627, 0.0003906, 0.5782, 0.0003906, 0.5782, 0.0003906, 0.5627, 0.0003906, 0.4062, 0.1875, 0.3907, 0.1875, 0.3907, 0.2496, 0.4062, 0.2496, 0.4062, 0.1254, 0.3907, 0.1254, 0.3907, 0.1875, 0.4062, 0.1875, 0.4062, 0.1254, 0.3907, 0.1254, 0.3907, 0.1875, 0.4062, 0.1875, 0.3752, 0.1875, 0.3907, 0.1875, 0.3907, 0.1875, 0.3752, 0.1875, 0.4062, 0.2504, 0.3907, 0.2504, 0.3907, 0.3125, 0.4062, 0.3125, 0.4062, 0.2504, 0.3907, 0.2504, 0.3907, 0.3125, 0.4062, 0.3125, 0.3438, 0.3746, 0.3593, 0.3746, 0.3593, 0.3125, 0.3438, 0.3125, 0.3438, 0.3746, 0.3593, 0.3746, 0.3593, 0.3125, 0.3438, 0.3125, 0.5312, 0.2504, 0.5468, 0.2504, 0.5468, 0.3125, 0.5312, 0.3125, 0.5312, 0.3125, 0.5468, 0.3125, 0.5468, 0.3746, 0.5312, 0.3746, 0.3438, 0.3125, 0.3593, 0.3125, 0.3593, 0.2504, 0.3438, 0.2504, 0.3438, 0.3125, 0.3593, 0.3125, 0.3593, 0.2504, 0.3438, 0.2504, 0.4062, 0.3125, 0.3907, 0.3125, 0.3907, 0.3746, 0.4062, 0.3746, 0.4062, 0.3125, 0.3907, 0.3125, 0.3907, 0.3746, 0.4062, 0.3746, 0.5938, 0.0625, 0.5782, 0.0625, 0.5782, 0.1246, 0.5938, 0.1246, 0.3752, 0.3746, 0.3907, 0.3746, 0.3907, 0.3125, 0.3752, 0.3125, 0.375, 0.2718, 0.3907, 0.2718, 0.3907, 0.2504, 0.3752, 0.2504, 0.3752, 0.2504, 0.3907, 0.2504, 0.3907, 0.3125, 0.3752, 0.3125, 0.3752, 0.3125, 0.3907, 0.3125, 0.3907, 0.3746, 0.3752, 0.3746, 0.3752, 0.3746, 0.3907, 0.3746, 0.3907, 0.3746, 0.3752, 0.3746, 0.3438, 0.1875, 0.3593, 0.1875, 0.3593, 0.1875, 0.3438, 0.1875, 0.3748, 0.1875, 0.3593, 0.1875, 0.3593, 0.2496, 0.3748, 0.2496, 0.4062, 0.7504, 0.4218, 0.75, 0.4218, 0.8125, 0.4062, 0.8125, 0.4062, 0.8754, 0.4218, 0.875, 0.4218, 0.9375, 0.4062, 0.9375, 0.4062, 0.8125, 0.4218, 0.8125, 0.4218, 0.875, 0.4062, 0.8746, 0.4062, 0.3754, 0.4218, 0.375, 0.4218, 0.4375, 0.4062, 0.4375, 0.6562, 0.0003906, 0.6718, 0.0003906, 0.6718, 0.0625, 0.6562, 0.0625, 0.4062, 0.5004, 0.4218, 0.5004, 0.4218, 0.5625, 0.4062, 0.5625, 0.4062, 0.6254, 0.4218, 0.625, 0.4218, 0.6875, 0.4062, 0.6875, 0.4062, 0.7496, 0.4218, 0.7496, 0.4218, 0.75, 0.4062, 0.7496, 0.4373, 0.9375, 0.4218, 0.9375, 0.4218, 0.9375, 0.4373, 0.9375, 0.5938, 0.0003906, 0.5782, 0.0003906, 0.5782, 0.0625, 0.5938, 0.0625, 0.6873, 0.0003906, 0.6718, 0.0003906, 0.6718, 0.0625, 0.6873, 0.0625, 0.6873, 0.0625, 0.6718, 0.0625, 0.6718, 0.1246, 0.6873, 0.1246, 0.6562, 0.0003906, 0.6718, 0.0003906, 0.6718, 0.0003906, 0.6562, 0.0003906, 0.3748, 0.3746, 0.3593, 0.3746, 0.3593, 0.3746, 0.3748, 0.3746, 0.3748, 0.1254, 0.3593, 0.1254, 0.3593, 0.1875, 0.3748, 0.1875, 0.3748, 0.1875, 0.3593, 0.1875, 0.3593, 0.2496, 0.3748, 0.2496, 0.3748, 0.1254, 0.3593, 0.1254, 0.3593, 0.1875, 0.3748, 0.1875, 0.3748, 0.2504, 0.3593, 0.2504, 0.3593, 0.3125, 0.3748, 0.3125, 0.3748, 0.3125, 0.3593, 0.3125, 0.3593, 0.3746, 0.3748, 0.3746, 0.3748, 0.2504, 0.3593, 0.2504, 0.3593, 0.3125, 0.3748, 0.3125, 0.3748, 0.3125, 0.3593, 0.3125, 0.3593, 0.3746, 0.3748, 0.3746, 0.3752, 0.3746, 0.3907, 0.3746, 0.3907, 0.3125, 0.3752, 0.3125, 0.3752, 0.3125, 0.3907, 0.3125, 0.3907, 0.2504, 0.3752, 0.2504, 0.3752, 0.3746, 0.3907, 0.3746, 0.3907, 0.3125, 0.3752, 0.3125, 0.3752, 0.3125, 0.3907, 0.3125, 0.3907, 0.2504, 0.3752, 0.2504, 0.5002, 0.2504, 0.5157, 0.2504, 0.5157, 0.3125, 0.5002, 0.3125, 0.5002, 0.3125, 0.5157, 0.3125, 0.5157, 0.3746, 0.5002, 0.3746, 0.5938, 0.0625, 0.5782, 0.0625, 0.5782, 0.1246, 0.5938, 0.1246, 0.4062, 0.9375, 0.4218, 0.9375, 0.4218, 0.9996, 0.4062, 0.9996, 0.4062, 0.6875, 0.4218, 0.6875, 0.4218, 0.7496, 0.4062, 0.7496, 0.4062, 0.5625, 0.4218, 0.5625, 0.4218, 0.625, 0.4062, 0.6246, 0.6562, 0.0625, 0.6718, 0.0625, 0.6718, 0.1246, 0.6562, 0.1246, 0.4062, 0.4375, 0.4218, 0.4375, 0.4218, 0.4996, 0.4062, 0.4996, 0.4062, 0.3532, 0.4218, 0.3535, 0.4218, 0.375, 0.4062, 0.3746, 0.375, 0.3532, 0.3438, 0.3532, 0.3438, 0.3532, 0.375, 0.3532, 0.3752, 0.3125, 0.3907, 0.3125, 0.3907, 0.2718, 0.375, 0.2718, 0.3127, 0.3125, 0.3282, 0.3125, 0.3282, 0.3535, 0.3125, 0.3532, 0.3438, 0.3125, 0.3593, 0.3125, 0.3593, 0.2718, 0.3438, 0.2718, 0.3127, 0.3125, 0.3438, 0.3125, 0.3438, 0.2718, 0.3127, 0.2718, 0.3907, 0.3125, 0.4062, 0.3125, 0.4062, 0.2718, 0.3907, 0.2718, 0.3127, 0.3125, 0.3438, 0.3125, 0.3438, 0.2718, 0.3127, 0.2718, 0.3752, 0.3125, 0.4062, 0.3125, 0.4062, 0.2718, 0.375, 0.2718, 0.4062, 0.3125, 0.4373, 0.3125, 0.4373, 0.2718, 0.4062, 0.2718, 0.3593, 0.3125, 0.3748, 0.3125, 0.375, 0.2718, 0.3593, 0.2718, 0.4062, 0.3125, 0.4373, 0.3125, 0.4373, 0.2718, 0.4062, 0.2718, 0.3438, 0.3125, 0.3748, 0.3125, 0.375, 0.2718, 0.3438, 0.2718, 0.4218, 0.3125, 0.4218, 0.3535, 0.4218, 0.3535, 0.4218, 0.3125, 0.3282, 0.3125, 0.3282, 0.2504, 0.3282, 0.2504, 0.3282, 0.3125, 0.4377, 0.3125, 0.4688, 0.3125, 0.4688, 0.3532, 0.4375, 0.3532, 0.2502, 0.3125, 0.2812, 0.3125, 0.2812, 0.3532, 0.2502, 0.3532, 0.5627, 0.3125, 0.5938, 0.3125, 0.5938, 0.3532, 0.5627, 0.3532, 0.6248, 0.3125, 0.5938, 0.3125, 0.5938, 0.3532, 0.6248, 0.3532, 0.7498, 0.3125, 0.7188, 0.3125, 0.7188, 0.3532, 0.7498, 0.3532, 0.6873, 0.3125, 0.6562, 0.3125, 0.6562, 0.3532, 0.6875, 0.3532, 0.5623, 0.3125, 0.5312, 0.3125, 0.5312, 0.3532, 0.5625, 0.3532, 0.7498, 0.3125, 0.7188, 0.3125, 0.7188, 0.3532, 0.7498, 0.3532, 0.6873, 0.3125, 0.6562, 0.3125, 0.6562, 0.3532, 0.6875, 0.3532, 0.6873, 0.3125, 0.6562, 0.3125, 0.6562, 0.3532, 0.6873, 0.3532, 0.5627, 0.3125, 0.5938, 0.3125, 0.5938, 0.3532, 0.5627, 0.3532, 0.6248, 0.3125, 0.5938, 0.3125, 0.5938, 0.3532, 0.6248, 0.3532, 0.6248, 0.3746, 0.6248, 0.3532, 0.6248, 0.3532, 0.6248, 0.3746, 0.6248, 0.3125, 0.6248, 0.3532, 0.6248, 0.3532, 0.6248, 0.3125, 0.5938, 0.3125, 0.5627, 0.3125, 0.5627, 0.3532, 0.5938, 0.3532, 0.5938, 0.3125, 0.6248, 0.3125, 0.6248, 0.3532, 0.5938, 0.3532, 0.6562, 0.3125, 0.6252, 0.3125, 0.6252, 0.3532, 0.6562, 0.3532, 0.6562, 0.3125, 0.6252, 0.3125, 0.6252, 0.3532, 0.6562, 0.3532, 0.7188, 0.3125, 0.6877, 0.3125, 0.6875, 0.3532, 0.7188, 0.3532, 0.5312, 0.3125, 0.5002, 0.3125, 0.5002, 0.3532, 0.5312, 0.3532, 0.6562, 0.3125, 0.6252, 0.3125, 0.6252, 0.3532, 0.6562, 0.3532, 0.7188, 0.3125, 0.6877, 0.3125, 0.6875, 0.3532, 0.7188, 0.3532, 0.5938, 0.3125, 0.5627, 0.3125, 0.5625, 0.3532, 0.5938, 0.3532, 0.5938, 0.3125, 0.6248, 0.3125, 0.6248, 0.3532, 0.5938, 0.3532, 0.2812, 0.3125, 0.3123, 0.3125, 0.3125, 0.3532, 0.2812, 0.3532, 0.4688, 0.3125, 0.4998, 0.3125, 0.4998, 0.3532, 0.4688, 0.3532, 0.4062, 0.3532, 0.375, 0.3532, 0.375, 0.3532, 0.4062, 0.3532, 0.4218, 0.3125, 0.4373, 0.3125, 0.4375, 0.3532, 0.4218, 0.3535, 0.3282, 0.2504, 0.3438, 0.2504, 0.3438, 0.3125, 0.3282, 0.3125, 0.3438, 0.2504, 0.3748, 0.2504, 0.3748, 0.3125, 0.3438, 0.3125, 0.3752, 0.2504, 0.4062, 0.2504, 0.4062, 0.3125, 0.3752, 0.3125, 0.4062, 0.2504, 0.4218, 0.2504, 0.4218, 0.3125, 0.4062, 0.3125, 0.4062, 0.3125, 0.4218, 0.3125, 0.4218, 0.3535, 0.4062, 0.3532, 0.3752, 0.3125, 0.4062, 0.3125, 0.4062, 0.3532, 0.375, 0.3532, 0.3282, 0.3125, 0.3438, 0.3125, 0.3438, 0.3532, 0.3282, 0.3535, 0.3438, 0.3125, 0.3748, 0.3125, 0.375, 0.3532, 0.3438, 0.3532, 0.3282, 0.3535, 0.3282, 0.3125, 0.3282, 0.3125, 0.3282, 0.3535, 0.4218, 0.2504, 0.4218, 0.3125, 0.4218, 0.3125, 0.4218, 0.2504])
me_cube.materials.append(mat_workshopfurnace)
me_cube.use_remesh_preserve_volume = False
me_cube.use_remesh_preserve_attributes = False
me_cube.use_mirror_vertex_groups = False
me_cube.update()

# ---- objects
ob_cube = bpy.data.objects.new('Cube', me_cube)

# ---- transforms, parenting, visibility, modifiers, constraints
ob_cube.location = (0.0, 0.0, 0.0)
ob_cube.lock_rotations_4d = False
ob_cube.empty_display_type = 'ARROWS'
ob_cube.lineart.crease_threshold = 0.0

# ---- collection membership
col_collection.objects.link(ob_cube)

# ---- scene / render settings (as saved in the file)
scene.frame_start = 1; scene.frame_end = 250; scene.frame_set(1)
scene.render.engine = 'BLENDER_EEVEE_NEXT'
scene.cycles.use_denoising = False
scene.cycles.samples = 128
scene.cycles.sampling_pattern = 'TABULATED_SOBOL'
scene.cycles.use_adaptive_sampling = False
scene.cycles.use_light_tree = False
scene.view_settings.view_transform = 'Filmic'
bpy.context.view_layer.update()

# ---- added for rendering (the .blend has no active camera): camera
cam_auto = bpy.data.cameras.new('AutoCamera')
cam_auto.lens = 50.0
cam_auto.sensor_width = 36.0
cam_auto.clip_end = 1000.0
ob_auto_camera = bpy.data.objects.new('AutoCamera', cam_auto)
scene.collection.objects.link(ob_auto_camera)
ob_auto_camera.location = (2.16244, -2.35057, 2.22248)
ob_auto_camera.rotation_euler = (1.09748, -7.21219e-08, 0.694738)
scene.camera = ob_auto_camera
bpy.context.view_layer.update()
